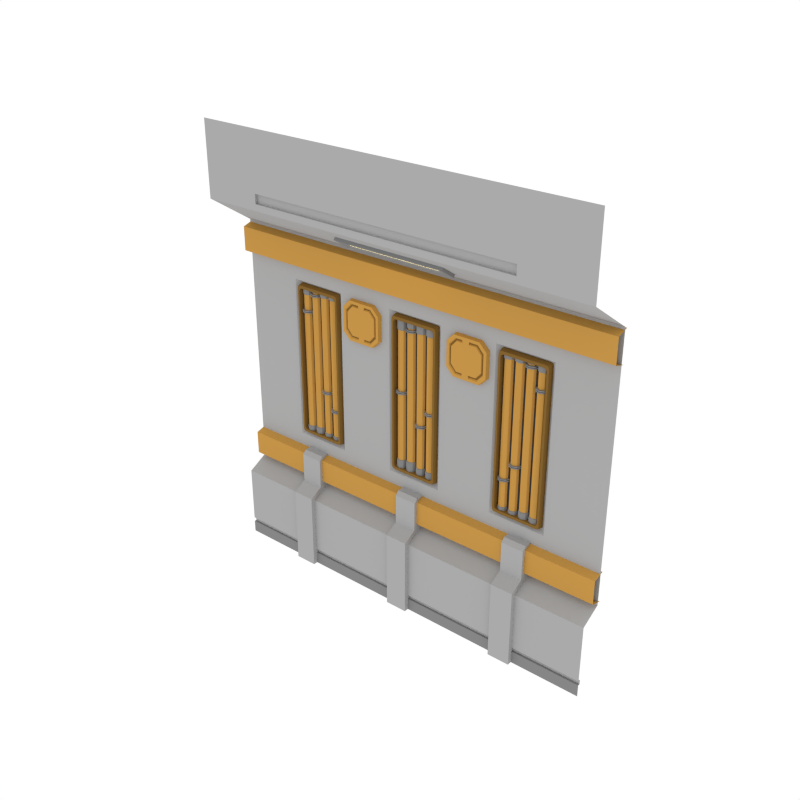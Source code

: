 # Source: Wall_2.blend  (saved by Blender 2.79.0; exported with 4.5.12 LTS)
import bpy
from mathutils import Matrix  # noqa: F401  (used for matrix-valued properties, if any)

bpy.ops.wm.read_factory_settings(use_empty=True)
scene = bpy.context.scene
scene.name = 'Scene'

# ---- collections
col_collection_1 = bpy.data.collections.new('Collection 1'); scene.collection.children.link(col_collection_1)

# ---- materials (node trees are filled in below, after node groups)
mat_main = bpy.data.materials.new('Main')
mat_main.alpha_threshold = 0.0
mat_main.diffuse_color = (0.402, 0.402, 0.402, 1.0)
mat_main.roughness = 0.5
mat_accent = bpy.data.materials.new('Accent')
mat_accent.alpha_threshold = 0.0
mat_accent.diffuse_color = (0.5596, 0.2977, 0.06679, 1.0)
mat_accent.roughness = 0.5
mat_light = bpy.data.materials.new('Light')
mat_light.alpha_threshold = 0.0
mat_light.diffuse_color = (0.4869, 0.4869, 0.4869, 1.0)
mat_light.roughness = 0.5
mat_darkgrey = bpy.data.materials.new('DarkGrey')
mat_darkgrey.alpha_threshold = 0.0
mat_darkgrey.diffuse_color = (0.2395, 0.2395, 0.2395, 1.0)
mat_darkgrey.roughness = 0.5
mat_darkaccent = bpy.data.materials.new('DarkAccent')
mat_darkaccent.alpha_threshold = 0.0
mat_darkaccent.diffuse_color = (0.2266, 0.1234, 0.03015, 1.0)
mat_darkaccent.roughness = 0.5
mat_black = bpy.data.materials.new('Black')
mat_black.alpha_threshold = 0.0
mat_black.diffuse_color = (0.04203, 0.04203, 0.04203, 1.0)
mat_black.roughness = 0.5

# ---- node groups
ng_auto_smooth = bpy.data.node_groups.new('Auto Smooth', 'GeometryNodeTree')
_s = ng_auto_smooth.interface.new_socket(name='Geometry', in_out='OUTPUT', socket_type='NodeSocketGeometry')
_s = ng_auto_smooth.interface.new_socket(name='Geometry', in_out='INPUT', socket_type='NodeSocketGeometry')
_s = ng_auto_smooth.interface.new_socket(name='Angle', in_out='INPUT', socket_type='NodeSocketFloat')
_s.subtype = 'ANGLE'
_s.min_value = 0.0
_s.max_value = 3.142
ng_auto_smooth.is_modifier = True
_N = ng_auto_smooth.nodes; _L = ng_auto_smooth.links
n0 = _N.new('NodeGroupOutput'); n0.name = 'Group Output'; n0.location = (480, -100)
n1 = _N.new('NodeGroupInput'); n1.name = 'Group Input'; n1.location = (-420, -300)
n2 = _N.new('NodeGroupInput'); n2.name = 'Group Input.001'; n2.location = (-60, -100)
n3 = _N.new('GeometryNodeSetShadeSmooth'); n3.name = 'Set Shade Smooth'; n3.location = (120, -100)
n3.domain = 'EDGE'
n4 = _N.new('GeometryNodeSetShadeSmooth'); n4.name = 'Set Shade Smooth.001'; n4.location = (300, -100)
n5 = _N.new('GeometryNodeInputMeshEdgeAngle'); n5.name = 'Edge Angle'; n5.location = (-420, -220)
n6 = _N.new('GeometryNodeInputEdgeSmooth'); n6.name = 'Is Edge Smooth'; n6.location = (-60, -160)
n7 = _N.new('GeometryNodeInputShadeSmooth'); n7.name = 'Is Face Smooth'; n7.location = (-240, -340)
n8 = _N.new('FunctionNodeBooleanMath'); n8.name = 'Boolean Math'; n8.location = (-60, -220)
n9 = _N.new('FunctionNodeCompare'); n9.name = 'Compare'; n9.location = (-240, -180)
n9.operation = 'LESS_EQUAL'
_L.new(n5.outputs[0], n9.inputs[0])
_L.new(n4.outputs[0], n0.inputs[0])
_L.new(n1.outputs[1], n9.inputs[1])
_L.new(n9.outputs[0], n8.inputs[0])
_L.new(n7.outputs[0], n8.inputs[1])
_L.new(n2.outputs[0], n3.inputs[0])
_L.new(n6.outputs[0], n3.inputs[1])
_L.new(n3.outputs[0], n4.inputs[0])
_L.new(n8.outputs[0], n3.inputs[2])
n0.is_active_output = True

# ---- material node trees
mat_light.use_nodes = True; mat_light.node_tree.nodes.clear()
_N = mat_light.node_tree.nodes; _L = mat_light.node_tree.links
n0 = _N.new('ShaderNodeOutputMaterial'); n0.name = 'Material Output'; n0.location = (300, 300)
n1 = _N.new('ShaderNodeEmission'); n1.name = 'Emission'; n1.location = (10, 300)
n1.inputs[0].default_value = (1.0, 0.812, 0.3343, 1.0)
n1.inputs[1].default_value = 3.1
_L.new(n1.outputs[0], n0.inputs[0])
n0.is_active_output = True

# ---- world
world_world = bpy.data.worlds.new('World'); scene.world = world_world
world_world.color = (1.0, 1.0, 1.0)
world_world.use_sun_shadow = False
world_world.sun_shadow_jitter_overblur = 0.0
world_world.cycles.sampling_method = 'NONE'
world_world.cycles.sample_map_resolution = 256

# ---- meshes
me_plane_050 = bpy.data.meshes.new('Plane.050')
me_plane_050.from_pydata([(2.0, 8.941e-08, 0.0), (2.0, 0.2064, 3.399), (-2.0, -8.941e-08, 0.0), (-2.0, 0.2064, 3.399), (2.0, -0.2557, 4.431), (-2.0, -0.2557, 4.431), (2.0, 0.2064, 0.8535), (-2.0, 0.2064, 0.8535), (-2.0, -1.043e-07, 0.7412), (2.0, 7.451e-08, 0.7412), (-2.0, -0.2557, 3.704), (2.0, -0.2557, 3.704), (2.0, 0.235, 3.383), (-2.0, 0.235, 3.383), (2.0, 0.1211, 3.348), (-2.0, 0.1211, 3.348), (2.0, 0.1211, 3.112), (-2.0, 0.1211, 3.112), (2.0, 0.2373, 3.077), (-2.0, 0.2373, 3.077), (2.0, 0.235, 1.181), (-2.0, 0.235, 1.181), (2.0, 0.1211, 1.147), (-2.0, 0.1211, 1.147), (2.0, 0.1211, 0.91), (-2.0, 0.1211, 0.91), (2.0, 0.2373, 0.8757), (-2.0, 0.2373, 0.8757), (0.5339, 0.06092, 3.504), (-0.6201, 0.06092, 3.504), (-0.6201, -0.1006, 3.61), (0.5339, -0.1006, 3.61), (0.5339, 0.04097, 3.474), (-0.6201, 0.04097, 3.474), (-0.6201, -0.1206, 3.58), (0.5339, -0.1206, 3.58), (2.0, -0.2557, 3.767), (-2.0, -0.2557, 3.767), (2.0, -0.2557, 3.86), (-2.0, -0.2557, 3.86), (1.429, 0.022, 0.1655), (0.8571, 0.022, 0.1655), (1.325, 0.2064, 3.399), (-1.412, 0.2064, 3.399), (1.325, -0.2557, 4.431), (-1.412, -0.2557, 4.431), (0.2857, 0.022, 0.1655), (-0.2857, 0.022, 0.1655), (-0.8571, 0.022, 0.1655), (-1.429, 0.022, 0.1655), (1.325, -0.2557, 3.704), (-1.412, -0.2557, 3.704), (1.325, -0.2557, 3.767), (-1.412, -0.2557, 3.767), (1.325, -0.2557, 3.86), (-1.412, -0.2557, 3.86), (1.325, -0.2271, 3.767), (-1.412, -0.2271, 3.767), (1.325, -0.2271, 3.86), (-1.412, -0.2271, 3.86), (-0.8642, -0.2557, 3.704), (-0.3168, -0.2557, 3.704), (0.2306, -0.2557, 3.704), (0.778, -0.2557, 3.704), (-0.8642, -0.2557, 4.431), (-0.3168, -0.2557, 4.431), (0.2306, -0.2557, 4.431), (0.778, -0.2557, 4.431), (-0.8642, 0.2064, 3.399), (-0.3168, 0.2064, 3.399), (-1.429, 0.2064, 1.308), (2.0, 0.2064, 2.94), (-2.0, 0.2064, 2.94), (-0.8571, 0.2064, 1.308), (0.2306, 0.2064, 3.399), (-0.2857, 0.2064, 1.308), (0.2857, 0.2064, 1.308), (0.8571, 0.2064, 1.308), (1.429, 0.2064, 1.308), (0.778, 0.2064, 3.399), (1.429, 6.386e-08, 0.0), (0.8571, 3.832e-08, 0.0), (0.2857, 1.277e-08, 0.0), (-0.2857, -1.277e-08, 0.0), (-0.8571, -3.832e-08, 0.0), (-1.429, -6.386e-08, 0.0), (1.429, 0.022, 0.1205), (0.8571, 0.022, 0.1205), (0.2857, 0.022, 0.1205), (-0.2857, 0.022, 0.1205), (-0.8571, 0.022, 0.1205), (-2.0, 0.2064, 1.308), (-1.429, 0.022, 0.1205), (1.429, 6.019e-08, 0.1655), (0.8571, 3.471e-08, 0.1655), (-0.8642, -0.2271, 3.86), (-0.3168, -0.2271, 3.86), (0.2306, -0.2271, 3.86), (0.778, -0.2271, 3.86), (-0.8642, -0.2271, 3.767), (-0.3168, -0.2271, 3.767), (0.2306, -0.2271, 3.767), (0.778, -0.2271, 3.767), (2.0, 0.2064, 1.308), (-1.315, -0.04581, 0.0), (-1.091, -0.04581, 0.0), (-1.315, 0.2435, 0.0), (-1.315, 0.2435, 0.8754), (-1.091, 0.2435, 0.0), (-1.091, 0.2435, 0.8754), (-1.315, -0.04581, 0.7771), (-1.315, 0.09027, 0.8525), (-1.091, 0.09027, 0.8525), (-1.091, -0.04581, 0.7771), (-0.117, -0.04581, 0.0), (0.107, -0.04581, 0.0), (-0.117, 0.2435, 0.0), (-0.117, 0.2435, 0.8754), (0.107, 0.2435, 0.0), (0.107, 0.2435, 0.8754), (-0.117, -0.04581, 0.7771), (-0.117, 0.09027, 0.8525), (0.107, 0.09027, 0.8525), (0.107, -0.04581, 0.7771), (1.081, -0.04581, 0.0), (1.305, -0.04581, 0.0), (1.081, 0.2435, 0.0), (1.081, 0.2435, 0.8754), (1.305, 0.2435, 0.0), (1.305, 0.2435, 0.8754), (1.081, -0.04581, 0.7771), (1.081, 0.09027, 0.8525), (1.305, 0.09027, 0.8525), (1.305, -0.04581, 0.7771), (0.2857, 9.218e-09, 0.1655), (-0.2857, -1.627e-08, 0.1655), (-0.8571, -4.176e-08, 0.1655), (-1.429, -6.725e-08, 0.1655), (1.429, 6.032e-08, 0.1205), (0.8571, 3.496e-08, 0.1205), (0.2857, 9.605e-09, 0.1205), (-0.2857, -1.575e-08, 0.1205), (-0.8571, -4.111e-08, 0.1205), (-1.429, -6.647e-08, 0.1205), (1.429, 0.2064, 2.94), (0.8571, 0.2064, 2.94), (0.2857, 0.2064, 2.94), (-0.2857, 0.2064, 2.94), (-0.8571, 0.2064, 2.94), (-1.429, 0.2064, 2.94), (0.4815, 0.008428, 3.495), (-0.5677, 0.008428, 3.495), (-0.5677, -0.08927, 3.559), (0.4815, -0.08927, 3.559), (0.4497, -0.006625, 3.519), (-0.5359, -0.006625, 3.519), (-0.5359, -0.06527, 3.558), (0.4497, -0.06527, 3.558), (-1.315, 0.2435, 1.186), (-1.091, 0.2435, 1.186), (-0.117, 0.2435, 1.186), (0.107, 0.2435, 1.186), (1.081, 0.2435, 1.186), (1.305, 0.2435, 1.186), (-1.091, 0.1282, 1.186), (-1.091, 0.09027, 1.148), (-1.315, 0.09027, 1.148), (-1.315, 0.1282, 1.186), (0.107, 0.1282, 1.186), (0.107, 0.09027, 1.148), (-0.117, 0.09027, 1.148), (-0.117, 0.1282, 1.186), (1.305, 0.1282, 1.186), (1.305, 0.09027, 1.148), (1.081, 0.09027, 1.148), (1.081, 0.1282, 1.186), (-2.0, -9.183e-08, 0.1205), (2.0, 8.568e-08, 0.1205), (1.429, 4.896e-08, 0.7412), (0.8571, 2.342e-08, 0.7412), (0.2857, -2.129e-09, 0.7412), (-0.8642, -0.2557, 3.86), (-0.3168, -0.2557, 3.86), (2.0, 8.568e-08, 0.1655), (-0.2857, -2.767e-08, 0.7412), (-0.8571, -5.322e-08, 0.7412), (-1.429, -7.876e-08, 0.7412), (0.2306, -0.2557, 3.86), (0.778, -0.2557, 3.86), (-2.0, -9.273e-08, 0.1655), (-2.0, 0.022, 0.1655), (-2.0, 0.022, 0.1205), (1.429, 0.2064, 0.8535), (-0.8642, -0.2557, 3.767), (0.8571, 0.2064, 0.8535), (-0.3168, -0.2557, 3.767), (0.2857, 0.2064, 0.8535), (2.0, 0.022, 0.1205), (2.0, 0.022, 0.1655), (-0.2857, 0.2064, 0.8535), (-0.8571, 0.2064, 0.8535), (-1.429, 0.2064, 0.8535), (0.2306, -0.2557, 3.767), (0.778, -0.2557, 3.767), (-1.388, 0.2442, 2.909), (-0.8979, 0.2442, 2.909), (-0.8979, 0.2442, 1.339), (-1.388, 0.2442, 1.339), (0.245, 0.2442, 1.339), (-0.245, 0.2442, 1.339), (0.8979, 0.2442, 2.909), (1.388, 0.2442, 2.909), (-0.245, 0.2442, 2.909), (0.245, 0.2442, 2.909), (1.388, 0.2442, 1.339), (0.8979, 0.2442, 1.339), (1.244, 0.247, 2.88), (1.145, 0.247, 2.88), (1.194, 0.1974, 2.88), (1.159, 0.2119, 2.88), (1.23, 0.2119, 2.88), (1.257, 0.247, 2.842), (1.132, 0.247, 2.842), (1.194, 0.1845, 2.842), (1.15, 0.2028, 2.842), (1.239, 0.2028, 2.842), (1.225, 0.216, 2.842), (1.164, 0.216, 2.842), (1.194, 0.2032, 2.842), (1.151, 0.247, 2.842), (1.238, 0.247, 2.842), (1.238, 0.247, 2.856), (1.151, 0.247, 2.856), (1.194, 0.2032, 2.856), (1.164, 0.216, 2.856), (1.225, 0.216, 2.856), (1.23, 0.2119, 2.856), (1.159, 0.2119, 2.856), (1.194, 0.1974, 2.856), (1.145, 0.247, 2.856), (1.244, 0.247, 2.856), (1.257, 0.247, 2.817), (1.132, 0.247, 2.817), (1.194, 0.1845, 2.817), (1.15, 0.2028, 2.817), (1.239, 0.2028, 2.817), (1.241, 0.247, 2.817), (1.148, 0.247, 2.817), (1.194, 0.2005, 2.817), (1.162, 0.2141, 2.817), (1.227, 0.2141, 2.817), (1.241, 0.247, 1.449), (1.148, 0.247, 1.449), (1.194, 0.2005, 1.449), (1.162, 0.2141, 1.449), (1.227, 0.2141, 1.449), (1.248, 0.247, 1.444), (1.141, 0.247, 1.444), (1.194, 0.1935, 1.444), (1.157, 0.2091, 1.444), (1.232, 0.2091, 1.444), (1.248, 0.247, 1.366), (1.141, 0.247, 1.366), (1.194, 0.1935, 1.366), (1.157, 0.2091, 1.366), (1.232, 0.2091, 1.366), (1.15, 0.2028, 2.826), (1.15, 0.2028, 2.834), (1.194, 0.1845, 2.834), (1.194, 0.1845, 2.826), (1.257, 0.247, 2.826), (1.257, 0.247, 2.834), (1.239, 0.2028, 2.834), (1.239, 0.2028, 2.826), (1.132, 0.247, 2.826), (1.132, 0.247, 2.834), (1.157, 0.2094, 2.826), (1.157, 0.2094, 2.833), (1.194, 0.1938, 2.833), (1.194, 0.1938, 2.826), (1.248, 0.247, 2.826), (1.248, 0.247, 2.833), (1.232, 0.2094, 2.833), (1.232, 0.2094, 2.826), (1.141, 0.247, 2.826), (1.141, 0.247, 2.833), (1.354, 0.247, 2.88), (1.254, 0.247, 2.88), (1.304, 0.1974, 2.88), (1.269, 0.2119, 2.88), (1.339, 0.2119, 2.88), (1.366, 0.247, 2.657), (1.241, 0.247, 2.657), (1.304, 0.1845, 2.657), (1.26, 0.2028, 2.657), (1.348, 0.2028, 2.657), (1.335, 0.216, 2.657), (1.273, 0.216, 2.657), (1.304, 0.2032, 2.657), (1.26, 0.247, 2.657), (1.348, 0.247, 2.657), (1.348, 0.247, 2.809), (1.26, 0.247, 2.809), (1.304, 0.2032, 2.809), (1.273, 0.216, 2.809), (1.335, 0.216, 2.809), (1.339, 0.2119, 2.815), (1.269, 0.2119, 2.815), (1.304, 0.1974, 2.815), (1.254, 0.247, 2.815), (1.354, 0.247, 2.815), (1.366, 0.247, 2.632), (1.241, 0.247, 2.632), (1.304, 0.1845, 2.632), (1.26, 0.2028, 2.632), (1.348, 0.2028, 2.632), (1.35, 0.247, 2.632), (1.257, 0.247, 2.632), (1.304, 0.2005, 2.632), (1.271, 0.2141, 2.632), (1.337, 0.2141, 2.632), (1.35, 0.247, 1.433), (1.257, 0.247, 1.433), (1.304, 0.2005, 1.433), (1.271, 0.2141, 1.433), (1.337, 0.2141, 1.433), (1.357, 0.247, 1.428), (1.25, 0.247, 1.428), (1.304, 0.1935, 1.428), (1.266, 0.2091, 1.428), (1.342, 0.2091, 1.428), (1.357, 0.247, 1.366), (1.25, 0.247, 1.366), (1.304, 0.1935, 1.366), (1.266, 0.2091, 1.366), (1.342, 0.2091, 1.366), (1.26, 0.2028, 2.64), (1.26, 0.2028, 2.648), (1.304, 0.1845, 2.648), (1.304, 0.1845, 2.64), (1.366, 0.247, 2.64), (1.366, 0.247, 2.648), (1.348, 0.2028, 2.648), (1.348, 0.2028, 2.64), (1.241, 0.247, 2.64), (1.241, 0.247, 2.648), (1.266, 0.2094, 2.641), (1.266, 0.2094, 2.648), (1.304, 0.1938, 2.648), (1.304, 0.1938, 2.641), (1.357, 0.247, 2.641), (1.357, 0.247, 2.648), (1.341, 0.2094, 2.648), (1.341, 0.2094, 2.641), (1.251, 0.247, 2.641), (1.251, 0.247, 2.648), (1.384, 0.186, 2.869), (1.358, 0.186, 2.898), (1.377, 0.186, 2.889), (0.9254, 0.186, 2.898), (0.899, 0.186, 2.869), (0.9067, 0.186, 2.889), (1.399, 0.2777, 2.889), (1.372, 0.2777, 2.918), (1.391, 0.2777, 2.91), (0.911, 0.2777, 2.918), (0.8845, 0.2777, 2.889), (0.8922, 0.2777, 2.91), (1.358, 0.186, 1.355), (1.384, 0.186, 1.383), (1.377, 0.186, 1.363), (0.899, 0.186, 1.383), (0.9254, 0.186, 1.355), (0.9067, 0.186, 1.363), (1.372, 0.2777, 1.334), (1.399, 0.2777, 1.363), (1.391, 0.2777, 1.342), (0.8845, 0.2777, 1.363), (0.911, 0.2777, 1.334), (0.8922, 0.2777, 1.342), (1.365, 0.186, 2.841), (1.339, 0.186, 2.87), (1.357, 0.186, 2.862), (0.9448, 0.186, 2.87), (0.9183, 0.186, 2.841), (0.926, 0.186, 2.862), (0.9183, 0.186, 1.411), (0.9448, 0.186, 1.382), (0.926, 0.186, 1.39), (1.339, 0.186, 1.382), (1.365, 0.186, 1.411), (1.357, 0.186, 1.39), (1.339, 0.2398, 2.87), (1.365, 0.2398, 2.841), (1.357, 0.2398, 2.862), (0.9183, 0.2398, 2.841), (0.9448, 0.2398, 2.87), (0.926, 0.2398, 2.862), (0.9448, 0.2398, 1.382), (0.9183, 0.2398, 1.411), (0.926, 0.2398, 1.39), (1.365, 0.2398, 1.411), (1.339, 0.2398, 1.382), (1.357, 0.2398, 1.39), (1.035, 0.247, 1.378), (1.134, 0.247, 1.378), (1.085, 0.1974, 1.378), (1.12, 0.2119, 1.378), (1.049, 0.2119, 1.378), (1.022, 0.247, 1.847), (1.147, 0.247, 1.847), (1.085, 0.1845, 1.847), (1.129, 0.2028, 1.847), (1.04, 0.2028, 1.847), (1.054, 0.216, 1.847), (1.115, 0.216, 1.847), (1.085, 0.2032, 1.847), (1.128, 0.247, 1.847), (1.041, 0.247, 1.847), (1.041, 0.247, 1.417), (1.128, 0.247, 1.417), (1.085, 0.2032, 1.417), (1.115, 0.216, 1.417), (1.054, 0.216, 1.417), (1.049, 0.2119, 1.414), (1.12, 0.2119, 1.414), (1.085, 0.1974, 1.414), (1.134, 0.247, 1.414), (1.035, 0.247, 1.414), (1.022, 0.247, 1.872), (1.147, 0.247, 1.872), (1.085, 0.1845, 1.872), (1.129, 0.2028, 1.872), (1.04, 0.2028, 1.872), (1.038, 0.247, 1.872), (1.131, 0.247, 1.872), (1.085, 0.2005, 1.872), (1.117, 0.2141, 1.872), (1.052, 0.2141, 1.872), (1.038, 0.247, 2.831), (1.131, 0.247, 2.831), (1.085, 0.2005, 2.831), (1.117, 0.2141, 2.831), (1.052, 0.2141, 2.831), (1.031, 0.247, 2.836), (1.138, 0.247, 2.836), (1.085, 0.1935, 2.836), (1.122, 0.2091, 2.836), (1.047, 0.2091, 2.836), (1.031, 0.247, 2.892), (1.138, 0.247, 2.892), (1.085, 0.1935, 2.892), (1.122, 0.2091, 2.892), (1.047, 0.2091, 2.892), (1.129, 0.2028, 1.864), (1.129, 0.2028, 1.856), (1.085, 0.1845, 1.856), (1.085, 0.1845, 1.864), (1.022, 0.247, 1.864), (1.022, 0.247, 1.856), (1.04, 0.2028, 1.856), (1.04, 0.2028, 1.864), (1.147, 0.247, 1.864), (1.147, 0.247, 1.856), (1.122, 0.2094, 1.863), (1.122, 0.2094, 1.856), (1.085, 0.1938, 1.856), (1.085, 0.1938, 1.863), (1.031, 0.247, 1.863), (1.031, 0.247, 1.856), (1.047, 0.2094, 1.856), (1.047, 0.2094, 1.863), (1.138, 0.247, 1.863), (1.138, 0.247, 1.856), (0.9255, 0.247, 1.378), (1.025, 0.247, 1.378), (0.9751, 0.1974, 1.378), (1.01, 0.2119, 1.378), (0.94, 0.2119, 1.378), (0.9127, 0.247, 1.679), (1.038, 0.247, 1.679), (0.9751, 0.1845, 1.679), (1.019, 0.2028, 1.679), (0.931, 0.2028, 1.679), (0.9442, 0.216, 1.679), (1.006, 0.216, 1.679), (0.9751, 0.2032, 1.679), (1.019, 0.247, 1.679), (0.9314, 0.247, 1.679), (0.9314, 0.247, 1.417), (1.019, 0.247, 1.417), (0.9751, 0.2032, 1.417), (1.006, 0.216, 1.417), (0.9442, 0.216, 1.417), (0.94, 0.2119, 1.414), (1.01, 0.2119, 1.414), (0.9751, 0.1974, 1.414), (1.025, 0.247, 1.414), (0.9255, 0.247, 1.414), (0.9127, 0.247, 1.704), (1.038, 0.247, 1.704), (0.9751, 0.1845, 1.704), (1.019, 0.2028, 1.704), (0.931, 0.2028, 1.704), (0.9287, 0.247, 1.704), (1.022, 0.247, 1.704), (0.9751, 0.2005, 1.704), (1.008, 0.2141, 1.704), (0.9423, 0.2141, 1.704), (0.9287, 0.247, 2.835), (1.022, 0.247, 2.835), (0.9751, 0.2005, 2.835), (1.008, 0.2141, 2.835), (0.9423, 0.2141, 2.835), (0.9216, 0.247, 2.835), (1.029, 0.247, 2.835), (0.9751, 0.1935, 2.835), (1.013, 0.2091, 2.835), (0.9373, 0.2091, 2.835), (0.9216, 0.247, 2.892), (1.029, 0.247, 2.892), (0.9751, 0.1935, 2.892), (1.013, 0.2091, 2.892), (0.9373, 0.2091, 2.892), (1.019, 0.2028, 1.696), (1.019, 0.2028, 1.688), (0.9751, 0.1845, 1.688), (0.9751, 0.1845, 1.696), (0.9127, 0.247, 1.696), (0.9127, 0.247, 1.688), (0.931, 0.2028, 1.688), (0.931, 0.2028, 1.696), (1.038, 0.247, 1.696), (1.038, 0.247, 1.688), (1.013, 0.2094, 1.695), (1.013, 0.2094, 1.688), (0.9751, 0.1938, 1.688), (0.9751, 0.1938, 1.695), (0.922, 0.247, 1.695), (0.922, 0.247, 1.688), (0.9375, 0.2094, 1.688), (0.9375, 0.2094, 1.695), (1.028, 0.247, 1.695), (1.028, 0.247, 1.688), (-0.1024, 0.247, 2.88), (-0.003165, 0.247, 2.88), (-0.05277, 0.1974, 2.88), (-0.01769, 0.2119, 2.88), (-0.08784, 0.2119, 2.88), (-0.1152, 0.247, 2.803), (0.009656, 0.247, 2.803), (-0.05277, 0.1845, 2.803), (-0.008629, 0.2028, 2.803), (-0.0969, 0.2028, 2.803), (-0.08369, 0.216, 2.803), (-0.02184, 0.216, 2.803), (-0.05277, 0.2032, 2.803), (-0.009033, 0.247, 2.803), (-0.0965, 0.247, 2.803), (-0.0965, 0.247, 2.817), (-0.009033, 0.247, 2.817), (-0.05277, 0.2032, 2.817), (-0.02184, 0.216, 2.817), (-0.08369, 0.216, 2.817), (-0.08784, 0.2119, 2.817), (-0.01769, 0.2119, 2.817), (-0.05277, 0.1974, 2.817), (-0.003165, 0.247, 2.817), (-0.1024, 0.247, 2.817), (-0.1152, 0.247, 2.778), (0.009656, 0.247, 2.778), (-0.05277, 0.1845, 2.778), (-0.008629, 0.2028, 2.778), (-0.0969, 0.2028, 2.778), (-0.09919, 0.247, 2.778), (-0.006346, 0.247, 2.778), (-0.05277, 0.2005, 2.778), (-0.01994, 0.2141, 2.778), (-0.08559, 0.2141, 2.778), (-0.09919, 0.247, 1.482), (-0.006346, 0.247, 1.482), (-0.05277, 0.2005, 1.482), (-0.01994, 0.2141, 1.482), (-0.08559, 0.2141, 1.482), (-0.1063, 0.247, 1.477), (0.0007508, 0.247, 1.477), (-0.05277, 0.1935, 1.477), (-0.01493, 0.2091, 1.477), (-0.09061, 0.2091, 1.477), (-0.1063, 0.247, 1.366), (0.0007508, 0.247, 1.366), (-0.05277, 0.1935, 1.366), (-0.01493, 0.2091, 1.366), (-0.09061, 0.2091, 1.366), (-0.008629, 0.2028, 2.786), (-0.00863, 0.2028, 2.795), (-0.05277, 0.1845, 2.795), (-0.05277, 0.1845, 2.786), (-0.1152, 0.247, 2.786), (-0.1152, 0.247, 2.795), (-0.0969, 0.2028, 2.795), (-0.09691, 0.2028, 2.786), (0.009656, 0.247, 2.786), (0.009657, 0.247, 2.795), (-0.0152, 0.2094, 2.787), (-0.0152, 0.2094, 2.794), (-0.05277, 0.1938, 2.794), (-0.05277, 0.1938, 2.787), (-0.1059, 0.247, 2.787), (-0.1059, 0.247, 2.794), (-0.09034, 0.2094, 2.794), (-0.09034, 0.2094, 2.787), (0.0003681, 0.247, 2.787), (0.0003683, 0.247, 2.794), (-0.2118, 0.247, 2.88), (-0.1126, 0.247, 2.88), (-0.1622, 0.1974, 2.88), (-0.1272, 0.2119, 2.88), (-0.1973, 0.2119, 2.88), (-0.2247, 0.247, 2.173), (-0.0998, 0.247, 2.173), (-0.1622, 0.1845, 2.173), (-0.1181, 0.2028, 2.173), (-0.2064, 0.2028, 2.173), (-0.1932, 0.216, 2.173), (-0.1313, 0.216, 2.173), (-0.1622, 0.2032, 2.173), (-0.1185, 0.247, 2.173), (-0.206, 0.247, 2.173), (-0.206, 0.247, 2.769), (-0.1185, 0.247, 2.769), (-0.1622, 0.2032, 2.769), (-0.1313, 0.216, 2.769), (-0.1932, 0.216, 2.769), (-0.1973, 0.2119, 2.776), (-0.1272, 0.2119, 2.776), (-0.1622, 0.1974, 2.776), (-0.1126, 0.247, 2.776), (-0.2118, 0.247, 2.776), (-0.2247, 0.247, 2.148), (-0.0998, 0.247, 2.148), (-0.1622, 0.1845, 2.148), (-0.1181, 0.2028, 2.148), (-0.2064, 0.2028, 2.148), (-0.2086, 0.247, 2.148), (-0.1158, 0.247, 2.148), (-0.1622, 0.2005, 2.148), (-0.1294, 0.2141, 2.148), (-0.1951, 0.2141, 2.148), (-0.2086, 0.247, 1.466), (-0.1158, 0.247, 1.466), (-0.1622, 0.2005, 1.466), (-0.1294, 0.2141, 1.466), (-0.1951, 0.2141, 1.466), (-0.2157, 0.247, 1.461), (-0.1087, 0.247, 1.461), (-0.1622, 0.1935, 1.461), (-0.1244, 0.2091, 1.461), (-0.2001, 0.2091, 1.461), (-0.2157, 0.247, 1.366), (-0.1087, 0.247, 1.366), (-0.1622, 0.1935, 1.366), (-0.1244, 0.2091, 1.366), (-0.2001, 0.2091, 1.366), (-0.1181, 0.2028, 2.157), (-0.1181, 0.2028, 2.165), (-0.1622, 0.1845, 2.165), (-0.1622, 0.1845, 2.157), (-0.2247, 0.247, 2.157), (-0.2247, 0.247, 2.165), (-0.2064, 0.2028, 2.165), (-0.2064, 0.2028, 2.157), (-0.0998, 0.247, 2.157), (-0.0998, 0.247, 2.165), (-0.1247, 0.2094, 2.157), (-0.1247, 0.2094, 2.164), (-0.1622, 0.1938, 2.164), (-0.1622, 0.1938, 2.157), (-0.2154, 0.247, 2.157), (-0.2154, 0.247, 2.164), (-0.1998, 0.2094, 2.164), (-0.1998, 0.2094, 2.157), (-0.1091, 0.247, 2.157), (-0.1091, 0.247, 2.164), (-0.2427, 0.186, 2.869), (-0.2162, 0.186, 2.898), (-0.2349, 0.186, 2.889), (0.2163, 0.186, 2.898), (0.2427, 0.186, 2.869), (0.235, 0.186, 2.889), (-0.2571, 0.2777, 2.889), (-0.2307, 0.2777, 2.918), (-0.2494, 0.2777, 2.91), (0.2307, 0.2777, 2.918), (0.2572, 0.2777, 2.889), (0.2494, 0.2777, 2.91), (-0.2162, 0.186, 1.355), (-0.2427, 0.186, 1.383), (-0.2349, 0.186, 1.363), (0.2427, 0.186, 1.383), (0.2163, 0.186, 1.355), (0.235, 0.186, 1.363), (-0.2307, 0.2777, 1.334), (-0.2571, 0.2777, 1.363), (-0.2494, 0.2777, 1.342), (0.2572, 0.2777, 1.363), (0.2307, 0.2777, 1.334), (0.2494, 0.2777, 1.342), (-0.2233, 0.186, 2.841), (-0.1969, 0.186, 2.87), (-0.2156, 0.186, 2.862), (0.1969, 0.186, 2.87), (0.2234, 0.186, 2.841), (0.2156, 0.186, 2.862), (0.2234, 0.186, 1.411), (0.1969, 0.186, 1.382), (0.2156, 0.186, 1.39), (-0.1969, 0.186, 1.382), (-0.2233, 0.186, 1.411), (-0.2156, 0.186, 1.39), (-0.1969, 0.2398, 2.87), (-0.2233, 0.2398, 2.841), (-0.2156, 0.2398, 2.862), (0.2234, 0.2398, 2.841), (0.1969, 0.2398, 2.87), (0.2156, 0.2398, 2.862), (0.1969, 0.2398, 1.382), (0.2234, 0.2398, 1.411), (0.2156, 0.2398, 1.39), (-0.2233, 0.2398, 1.411), (-0.1969, 0.2398, 1.382), (-0.2156, 0.2398, 1.39), (0.1067, 0.247, 1.378), (0.007518, 0.247, 1.378), (0.05712, 0.1974, 1.378), (0.02205, 0.2119, 1.378), (0.09219, 0.2119, 1.378), (0.1195, 0.247, 1.873), (-0.005303, 0.247, 1.873), (0.05712, 0.1845, 1.873), (0.01298, 0.2028, 1.873), (0.1013, 0.2028, 1.873), (0.08804, 0.216, 1.873), (0.0262, 0.216, 1.873), (0.05712, 0.2032, 1.873), (0.01339, 0.247, 1.873), (0.1009, 0.247, 1.873), (0.1009, 0.247, 1.45), (0.01339, 0.247, 1.45), (0.05712, 0.2032, 1.45), (0.0262, 0.216, 1.45), (0.08804, 0.216, 1.45), (0.09219, 0.2119, 1.447), (0.02205, 0.2119, 1.447), (0.05712, 0.1974, 1.447), (0.007518, 0.247, 1.447), (0.1067, 0.247, 1.447), (0.1195, 0.247, 1.898), (-0.005303, 0.247, 1.898), (0.05712, 0.1845, 1.898), (0.01298, 0.2028, 1.898), (0.1013, 0.2028, 1.898), (0.1035, 0.247, 1.898), (0.0107, 0.247, 1.898), (0.05712, 0.2005, 1.898), (0.0243, 0.2141, 1.898), (0.08994, 0.2141, 1.898), (0.1035, 0.247, 2.792), (0.0107, 0.247, 2.792), (0.05712, 0.2005, 2.792), (0.0243, 0.2141, 2.792), (0.08994, 0.2141, 2.792), (0.1106, 0.247, 2.796), (0.003603, 0.247, 2.796), (0.05712, 0.1935, 2.796), (0.01928, 0.2091, 2.796), (0.09496, 0.2091, 2.796), (0.1106, 0.247, 2.892), (0.003603, 0.247, 2.892), (0.05712, 0.1935, 2.892), (0.01928, 0.2091, 2.892), (0.09496, 0.2091, 2.892), (0.01298, 0.2028, 1.89), (0.01298, 0.2028, 1.881), (0.05712, 0.1845, 1.881), (0.05712, 0.1845, 1.89), (0.1195, 0.247, 1.89), (0.1195, 0.247, 1.881), (0.1013, 0.2028, 1.881), (0.1013, 0.2028, 1.89), (-0.005303, 0.247, 1.89), (-0.005303, 0.247, 1.881), (0.01955, 0.2094, 1.889), (0.01955, 0.2094, 1.882), (0.05712, 0.1938, 1.882), (0.05712, 0.1938, 1.889), (0.1103, 0.247, 1.889), (0.1103, 0.247, 1.882), (0.09469, 0.2094, 1.882), (0.09469, 0.2094, 1.889), (0.003986, 0.247, 1.889), (0.003985, 0.247, 1.882), (0.2162, 0.247, 1.378), (0.117, 0.247, 1.378), (0.1666, 0.1974, 1.378), (0.1315, 0.2119, 1.378), (0.2017, 0.2119, 1.378), (0.229, 0.247, 2.029), (0.1042, 0.247, 2.029), (0.1666, 0.1845, 2.029), (0.1224, 0.2028, 2.029), (0.2107, 0.2028, 2.029), (0.1975, 0.216, 2.029), (0.1357, 0.216, 2.029), (0.1666, 0.2032, 2.029), (0.1228, 0.247, 2.029), (0.2103, 0.247, 2.029), (0.2103, 0.247, 1.45), (0.1228, 0.247, 1.45), (0.1666, 0.2032, 1.45), (0.1357, 0.216, 1.45), (0.1975, 0.216, 1.45), (0.2017, 0.2119, 1.447), (0.1315, 0.2119, 1.447), (0.1666, 0.1974, 1.447), (0.117, 0.247, 1.447), (0.2162, 0.247, 1.447), (0.229, 0.247, 2.054), (0.1042, 0.247, 2.054), (0.1666, 0.1845, 2.054), (0.1224, 0.2028, 2.054), (0.2107, 0.2028, 2.054), (0.213, 0.247, 2.054), (0.1202, 0.247, 2.054), (0.1666, 0.2005, 2.054), (0.1338, 0.2141, 2.054), (0.1994, 0.2141, 2.054), (0.213, 0.247, 2.796), (0.1202, 0.247, 2.796), (0.1666, 0.2005, 2.796), (0.1338, 0.2141, 2.796), (0.1994, 0.2141, 2.796), (0.2201, 0.247, 2.796), (0.1131, 0.247, 2.796), (0.1666, 0.1935, 2.796), (0.1287, 0.2091, 2.796), (0.2044, 0.2091, 2.796), (0.2201, 0.247, 2.892), (0.1131, 0.247, 2.892), (0.1666, 0.1935, 2.892), (0.1287, 0.2091, 2.892), (0.2044, 0.2091, 2.892), (0.1224, 0.2028, 2.045), (0.1224, 0.2028, 2.037), (0.1666, 0.1845, 2.037), (0.1666, 0.1845, 2.045), (0.229, 0.247, 2.045), (0.229, 0.247, 2.037), (0.2107, 0.2028, 2.037), (0.2107, 0.2028, 2.045), (0.1042, 0.247, 2.045), (0.1042, 0.247, 2.037), (0.129, 0.2094, 2.045), (0.129, 0.2094, 2.038), (0.1666, 0.1938, 2.038), (0.1666, 0.1938, 2.045), (0.2197, 0.247, 2.045), (0.2197, 0.247, 2.038), (0.2042, 0.2094, 2.038), (0.2042, 0.2094, 2.045), (0.1134, 0.247, 2.045), (0.1134, 0.247, 2.038), (-1.244, 0.247, 2.88), (-1.145, 0.247, 2.88), (-1.194, 0.1974, 2.88), (-1.159, 0.2119, 2.88), (-1.229, 0.2119, 2.88), (-1.257, 0.247, 2.842), (-1.132, 0.247, 2.842), (-1.194, 0.1845, 2.842), (-1.15, 0.2028, 2.842), (-1.239, 0.2028, 2.842), (-1.225, 0.216, 2.842), (-1.163, 0.216, 2.842), (-1.194, 0.2032, 2.842), (-1.151, 0.247, 2.842), (-1.238, 0.247, 2.842), (-1.238, 0.247, 2.856), (-1.151, 0.247, 2.856), (-1.194, 0.2032, 2.856), (-1.163, 0.216, 2.856), (-1.225, 0.216, 2.856), (-1.229, 0.2119, 2.856), (-1.159, 0.2119, 2.856), (-1.194, 0.1974, 2.856), (-1.145, 0.247, 2.856), (-1.244, 0.247, 2.856), (-1.257, 0.247, 2.817), (-1.132, 0.247, 2.817), (-1.194, 0.1845, 2.817), (-1.15, 0.2028, 2.817), (-1.239, 0.2028, 2.817), (-1.241, 0.247, 2.817), (-1.148, 0.247, 2.817), (-1.194, 0.2005, 2.817), (-1.162, 0.2141, 2.817), (-1.227, 0.2141, 2.817), (-1.241, 0.247, 1.449), (-1.148, 0.247, 1.449), (-1.194, 0.2005, 1.449), (-1.162, 0.2141, 1.449), (-1.227, 0.2141, 1.449), (-1.248, 0.247, 1.444), (-1.141, 0.247, 1.444), (-1.194, 0.1935, 1.444), (-1.157, 0.2091, 1.444), (-1.232, 0.2091, 1.444), (-1.248, 0.247, 1.366), (-1.141, 0.247, 1.366), (-1.194, 0.1935, 1.366), (-1.157, 0.2091, 1.366), (-1.232, 0.2091, 1.366), (-1.15, 0.2028, 2.826), (-1.15, 0.2028, 2.834), (-1.194, 0.1845, 2.834), (-1.194, 0.1845, 2.826), (-1.257, 0.247, 2.826), (-1.257, 0.247, 2.834), (-1.239, 0.2028, 2.834), (-1.239, 0.2028, 2.826), (-1.132, 0.247, 2.826), (-1.132, 0.247, 2.834), (-1.157, 0.2094, 2.826), (-1.157, 0.2094, 2.833), (-1.194, 0.1938, 2.833), (-1.194, 0.1938, 2.826), (-1.248, 0.247, 2.826), (-1.248, 0.247, 2.833), (-1.232, 0.2094, 2.833), (-1.232, 0.2094, 2.826), (-1.141, 0.247, 2.826), (-1.141, 0.247, 2.833), (-1.353, 0.247, 2.88), (-1.254, 0.247, 2.88), (-1.304, 0.1974, 2.88), (-1.269, 0.2119, 2.88), (-1.339, 0.2119, 2.88), (-1.366, 0.247, 2.657), (-1.241, 0.247, 2.657), (-1.304, 0.1845, 2.657), (-1.26, 0.2028, 2.657), (-1.348, 0.2028, 2.657), (-1.335, 0.216, 2.657), (-1.273, 0.216, 2.657), (-1.304, 0.2032, 2.657), (-1.26, 0.247, 2.657), (-1.348, 0.247, 2.657), (-1.348, 0.247, 2.809), (-1.26, 0.247, 2.809), (-1.304, 0.2032, 2.809), (-1.273, 0.216, 2.809), (-1.335, 0.216, 2.809), (-1.339, 0.2119, 2.815), (-1.269, 0.2119, 2.815), (-1.304, 0.1974, 2.815), (-1.254, 0.247, 2.815), (-1.353, 0.247, 2.815), (-1.366, 0.247, 2.632), (-1.241, 0.247, 2.632), (-1.304, 0.1845, 2.632), (-1.26, 0.2028, 2.632), (-1.348, 0.2028, 2.632), (-1.35, 0.247, 2.632), (-1.257, 0.247, 2.632), (-1.304, 0.2005, 2.632), (-1.271, 0.2141, 2.632), (-1.337, 0.2141, 2.632), (-1.35, 0.247, 1.433), (-1.257, 0.247, 1.433), (-1.304, 0.2005, 1.433), (-1.271, 0.2141, 1.433), (-1.337, 0.2141, 1.433), (-1.357, 0.247, 1.428), (-1.25, 0.247, 1.428), (-1.304, 0.1935, 1.428), (-1.266, 0.2091, 1.428), (-1.342, 0.2091, 1.428), (-1.357, 0.247, 1.366), (-1.25, 0.247, 1.366), (-1.304, 0.1935, 1.366), (-1.266, 0.2091, 1.366), (-1.342, 0.2091, 1.366), (-1.26, 0.2028, 2.64), (-1.26, 0.2028, 2.648), (-1.304, 0.1845, 2.648), (-1.304, 0.1845, 2.64), (-1.366, 0.247, 2.64), (-1.366, 0.247, 2.648), (-1.348, 0.2028, 2.648), (-1.348, 0.2028, 2.64), (-1.241, 0.247, 2.64), (-1.241, 0.247, 2.648), (-1.266, 0.2094, 2.641), (-1.266, 0.2094, 2.648), (-1.304, 0.1938, 2.648), (-1.304, 0.1938, 2.641), (-1.357, 0.247, 2.641), (-1.357, 0.247, 2.648), (-1.341, 0.2094, 2.648), (-1.341, 0.2094, 2.641), (-1.251, 0.247, 2.641), (-1.251, 0.247, 2.648), (-1.384, 0.186, 2.869), (-1.358, 0.186, 2.898), (-1.377, 0.186, 2.889), (-0.9254, 0.186, 2.898), (-0.8989, 0.186, 2.869), (-0.9067, 0.186, 2.889), (-1.399, 0.2777, 2.889), (-1.372, 0.2777, 2.918), (-1.391, 0.2777, 2.91), (-0.9109, 0.2777, 2.918), (-0.8844, 0.2777, 2.889), (-0.8922, 0.2777, 2.91), (-1.358, 0.186, 1.355), (-1.384, 0.186, 1.383), (-1.377, 0.186, 1.363), (-0.8989, 0.186, 1.383), (-0.9254, 0.186, 1.355), (-0.9067, 0.186, 1.363), (-1.372, 0.2777, 1.334), (-1.399, 0.2777, 1.363), (-1.391, 0.2777, 1.342), (-0.8844, 0.2777, 1.363), (-0.9109, 0.2777, 1.334), (-0.8922, 0.2777, 1.342), (-1.365, 0.186, 2.841), (-1.339, 0.186, 2.87), (-1.357, 0.186, 2.862), (-0.9447, 0.186, 2.87), (-0.9182, 0.186, 2.841), (-0.926, 0.186, 2.862), (-0.9182, 0.186, 1.411), (-0.9447, 0.186, 1.382), (-0.926, 0.186, 1.39), (-1.339, 0.186, 1.382), (-1.365, 0.186, 1.411), (-1.357, 0.186, 1.39), (-1.339, 0.2398, 2.87), (-1.365, 0.2398, 2.841), (-1.357, 0.2398, 2.862), (-0.9182, 0.2398, 2.841), (-0.9447, 0.2398, 2.87), (-0.926, 0.2398, 2.862), (-0.9447, 0.2398, 1.382), (-0.9182, 0.2398, 1.411), (-0.926, 0.2398, 1.39), (-1.365, 0.2398, 1.411), (-1.339, 0.2398, 1.382), (-1.357, 0.2398, 1.39), (-1.035, 0.247, 1.378), (-1.134, 0.247, 1.378), (-1.085, 0.1974, 1.378), (-1.12, 0.2119, 1.378), (-1.049, 0.2119, 1.378), (-1.022, 0.247, 1.847), (-1.147, 0.247, 1.847), (-1.085, 0.1845, 1.847), (-1.129, 0.2028, 1.847), (-1.04, 0.2028, 1.847), (-1.054, 0.216, 1.847), (-1.115, 0.216, 1.847), (-1.085, 0.2032, 1.847), (-1.128, 0.247, 1.847), (-1.041, 0.247, 1.847), (-1.041, 0.247, 1.417), (-1.128, 0.247, 1.417), (-1.085, 0.2032, 1.417), (-1.115, 0.216, 1.417), (-1.054, 0.216, 1.417), (-1.049, 0.2119, 1.414), (-1.12, 0.2119, 1.414), (-1.085, 0.1974, 1.414), (-1.134, 0.247, 1.414), (-1.035, 0.247, 1.414), (-1.022, 0.247, 1.872), (-1.147, 0.247, 1.872), (-1.085, 0.1845, 1.872), (-1.129, 0.2028, 1.872), (-1.04, 0.2028, 1.872), (-1.038, 0.247, 1.872), (-1.131, 0.247, 1.872), (-1.085, 0.2005, 1.872), (-1.117, 0.2141, 1.872), (-1.052, 0.2141, 1.872), (-1.038, 0.247, 2.831), (-1.131, 0.247, 2.831), (-1.085, 0.2005, 2.831), (-1.117, 0.2141, 2.831), (-1.052, 0.2141, 2.831), (-1.031, 0.247, 2.836), (-1.138, 0.247, 2.836), (-1.085, 0.1935, 2.836), (-1.122, 0.2091, 2.836), (-1.047, 0.2091, 2.836), (-1.031, 0.247, 2.892), (-1.138, 0.247, 2.892), (-1.085, 0.1935, 2.892), (-1.122, 0.2091, 2.892), (-1.047, 0.2091, 2.892), (-1.129, 0.2028, 1.864), (-1.129, 0.2028, 1.856), (-1.085, 0.1845, 1.856), (-1.085, 0.1845, 1.864), (-1.022, 0.247, 1.864), (-1.022, 0.247, 1.856), (-1.04, 0.2028, 1.856), (-1.04, 0.2028, 1.864), (-1.147, 0.247, 1.864), (-1.147, 0.247, 1.856), (-1.122, 0.2094, 1.863), (-1.122, 0.2094, 1.856), (-1.085, 0.1938, 1.856), (-1.085, 0.1938, 1.863), (-1.031, 0.247, 1.863), (-1.031, 0.247, 1.856), (-1.047, 0.2094, 1.856), (-1.047, 0.2094, 1.863), (-1.138, 0.247, 1.863), (-1.138, 0.247, 1.856), (-0.9254, 0.247, 1.378), (-1.025, 0.247, 1.378), (-0.9751, 0.1974, 1.378), (-1.01, 0.2119, 1.378), (-0.94, 0.2119, 1.378), (-0.9126, 0.247, 1.679), (-1.037, 0.247, 1.679), (-0.9751, 0.1845, 1.679), (-1.019, 0.2028, 1.679), (-0.9309, 0.2028, 1.679), (-0.9441, 0.216, 1.679), (-1.006, 0.216, 1.679), (-0.9751, 0.2032, 1.679), (-1.019, 0.247, 1.679), (-0.9313, 0.247, 1.679), (-0.9313, 0.247, 1.417), (-1.019, 0.247, 1.417), (-0.975, 0.2032, 1.417), (-1.006, 0.216, 1.417), (-0.9441, 0.216, 1.417), (-0.94, 0.2119, 1.414), (-1.01, 0.2119, 1.414), (-0.975, 0.1974, 1.414), (-1.025, 0.247, 1.414), (-0.9254, 0.247, 1.414), (-0.9126, 0.247, 1.704), (-1.037, 0.247, 1.704), (-0.9751, 0.1845, 1.704), (-1.019, 0.2028, 1.704), (-0.9309, 0.2028, 1.704), (-0.9286, 0.247, 1.704), (-1.021, 0.247, 1.704), (-0.9751, 0.2005, 1.704), (-1.008, 0.2141, 1.704), (-0.9422, 0.2141, 1.704), (-0.9286, 0.247, 2.835), (-1.021, 0.247, 2.835), (-0.9751, 0.2005, 2.835), (-1.008, 0.2141, 2.835), (-0.9422, 0.2141, 2.835), (-0.9215, 0.247, 2.835), (-1.029, 0.247, 2.835), (-0.9751, 0.1935, 2.835), (-1.013, 0.2091, 2.835), (-0.9372, 0.2091, 2.835), (-0.9215, 0.247, 2.892), (-1.029, 0.247, 2.892), (-0.9751, 0.1935, 2.892), (-1.013, 0.2091, 2.892), (-0.9372, 0.2091, 2.892), (-1.019, 0.2028, 1.696), (-1.019, 0.2028, 1.688), (-0.975, 0.1845, 1.688), (-0.9751, 0.1845, 1.696), (-0.9126, 0.247, 1.696), (-0.9126, 0.247, 1.688), (-0.9309, 0.2028, 1.688), (-0.9309, 0.2028, 1.696), (-1.037, 0.247, 1.696), (-1.037, 0.247, 1.688), (-1.013, 0.2094, 1.695), (-1.013, 0.2094, 1.688), (-0.9751, 0.1938, 1.688), (-0.9751, 0.1938, 1.695), (-0.9219, 0.247, 1.695), (-0.9219, 0.247, 1.688), (-0.9375, 0.2094, 1.688), (-0.9375, 0.2094, 1.695), (-1.028, 0.247, 1.695), (-1.028, 0.247, 1.688), (-0.5375, 0.1642, 2.92), (-0.5361, 0.2146, 2.521), (-0.5375, 0.1642, 2.53), (-0.5361, 0.2146, 2.929), (-0.6196, 0.1642, 2.92), (-0.6207, 0.2146, 2.929), (-0.6207, 0.2146, 2.521), (-0.6196, 0.1642, 2.53), (-0.7192, 0.1642, 2.92), (-0.7932, 0.1642, 2.846), (-0.3819, 0.1642, 2.846), (-0.456, 0.1642, 2.92), (-0.7997, 0.2146, 2.853), (-0.7233, 0.2146, 2.929), (-0.452, 0.2146, 2.929), (-0.3757, 0.2146, 2.853), (-0.7932, 0.1642, 2.604), (-0.7192, 0.1642, 2.53), (-0.456, 0.1642, 2.53), (-0.3819, 0.1642, 2.604), (-0.7233, 0.2146, 2.521), (-0.7997, 0.2146, 2.597), (-0.3757, 0.2146, 2.597), (-0.452, 0.2146, 2.521), (-0.6149, 0.1642, 2.894), (-0.5438, 0.1642, 2.894), (-0.6149, 0.1642, 2.556), (-0.7012, 0.1642, 2.556), (-0.7012, 0.1642, 2.894), (-0.5438, 0.1642, 2.556), (-0.7653, 0.1642, 2.825), (-0.4732, 0.1642, 2.894), (-0.409, 0.1642, 2.825), (-0.7653, 0.1642, 2.625), (-0.409, 0.1642, 2.625), (-0.4732, 0.1642, 2.556), (-0.6111, 0.1642, 2.866), (-0.5489, 0.1642, 2.866), (-0.6111, 0.1642, 2.584), (-0.6866, 0.1642, 2.584), (-0.6866, 0.1642, 2.866), (-0.5489, 0.1642, 2.584), (-0.7427, 0.1642, 2.803), (-0.4871, 0.1642, 2.866), (-0.431, 0.1642, 2.803), (-0.7427, 0.1642, 2.647), (-0.431, 0.1642, 2.647), (-0.4871, 0.1642, 2.584), (-0.6887, 0.1757, 2.872), (-0.6979, 0.1757, 2.885), (-0.6979, 0.1757, 2.565), (-0.6141, 0.1757, 2.565), (-0.6141, 0.1757, 2.885), (-0.7603, 0.1757, 2.818), (-0.4763, 0.1757, 2.885), (-0.4139, 0.1757, 2.818), (-0.7603, 0.1757, 2.632), (-0.4139, 0.1757, 2.632), (-0.4763, 0.1757, 2.565), (-0.545, 0.1757, 2.885), (-0.545, 0.1757, 2.565), (-0.746, 0.1757, 2.808), (-0.6887, 0.1757, 2.578), (-0.6117, 0.1757, 2.578), (-0.6117, 0.1757, 2.872), (-0.4851, 0.1757, 2.872), (-0.4278, 0.1757, 2.808), (-0.746, 0.1757, 2.642), (-0.4278, 0.1757, 2.642), (-0.4851, 0.1757, 2.578), (-0.5482, 0.1757, 2.872), (-0.5482, 0.1757, 2.578), (0.5375, 0.1642, 2.92), (0.5361, 0.2146, 2.521), (0.5375, 0.1642, 2.53), (0.5361, 0.2146, 2.929), (0.6196, 0.1642, 2.92), (0.6207, 0.2146, 2.929), (0.6207, 0.2146, 2.521), (0.6196, 0.1642, 2.53), (0.7192, 0.1642, 2.92), (0.7932, 0.1642, 2.846), (0.3819, 0.1642, 2.846), (0.456, 0.1642, 2.92), (0.7997, 0.2146, 2.853), (0.7233, 0.2146, 2.929), (0.452, 0.2146, 2.929), (0.3757, 0.2146, 2.853), (0.7932, 0.1642, 2.604), (0.7192, 0.1642, 2.53), (0.456, 0.1642, 2.53), (0.3819, 0.1642, 2.604), (0.7233, 0.2146, 2.521), (0.7997, 0.2146, 2.597), (0.3757, 0.2146, 2.597), (0.452, 0.2146, 2.521), (0.6149, 0.1642, 2.894), (0.5438, 0.1642, 2.894), (0.6149, 0.1642, 2.556), (0.7012, 0.1642, 2.556), (0.7012, 0.1642, 2.894), (0.5438, 0.1642, 2.556), (0.7653, 0.1642, 2.825), (0.4732, 0.1642, 2.894), (0.409, 0.1642, 2.825), (0.7653, 0.1642, 2.625), (0.409, 0.1642, 2.625), (0.4732, 0.1642, 2.556), (0.6111, 0.1642, 2.866), (0.5489, 0.1642, 2.866), (0.6111, 0.1642, 2.584), (0.6866, 0.1642, 2.584), (0.6866, 0.1642, 2.866), (0.5489, 0.1642, 2.584), (0.7427, 0.1642, 2.803), (0.4871, 0.1642, 2.866), (0.431, 0.1642, 2.803), (0.7427, 0.1642, 2.647), (0.431, 0.1642, 2.647), (0.4871, 0.1642, 2.584), (0.6887, 0.1757, 2.872), (0.6979, 0.1757, 2.885), (0.6979, 0.1757, 2.565), (0.6141, 0.1757, 2.565), (0.6141, 0.1757, 2.885), (0.7603, 0.1757, 2.818), (0.4763, 0.1757, 2.885), (0.4139, 0.1757, 2.818), (0.7603, 0.1757, 2.632), (0.4139, 0.1757, 2.632), (0.4763, 0.1757, 2.565), (0.545, 0.1757, 2.885), (0.545, 0.1757, 2.565), (0.746, 0.1757, 2.808), (0.6887, 0.1757, 2.578), (0.6117, 0.1757, 2.578), (0.6117, 0.1757, 2.872), (0.4851, 0.1757, 2.872), (0.4278, 0.1757, 2.808), (0.746, 0.1757, 2.642), (0.4278, 0.1757, 2.642), (0.4851, 0.1757, 2.578), (0.5482, 0.1757, 2.872), (0.5482, 0.1757, 2.578)], [], [(90, 89, 47, 48), (54, 38, 4, 44), (79, 42, 50, 63), (89, 88, 46, 47), (42, 1, 11, 50), (13, 15, 14, 12), (15, 17, 16, 14), (17, 19, 18, 16), (21, 23, 22, 20), (23, 25, 24, 22), (25, 27, 26, 24), (35, 34, 152, 153), (30, 29, 33, 34), (28, 31, 35, 32), (29, 28, 32, 33), (31, 30, 34, 35), (50, 11, 36, 52), (52, 36, 38, 54), (37, 53, 55, 39), (55, 53, 57, 59), (10, 51, 53, 37), (136, 185, 186, 137), (3, 43, 51, 10), (7, 201, 70, 91), (196, 194, 77, 76), (63, 50, 52, 203), (83, 141, 142, 84), (0, 177, 138, 80), (39, 55, 45, 5), (143, 142, 90, 92), (85, 143, 176, 2), (179, 178, 192, 194), (188, 54, 44, 67), (52, 54, 58, 56), (145, 146, 76, 77), (80, 138, 139, 81), (188, 98, 58, 54), (135, 136, 48, 47), (93, 94, 41, 40), (140, 139, 87, 88), (185, 184, 199, 200), (72, 149, 43, 3), (94, 134, 46, 41), (70, 73, 206, 207), (102, 56, 58, 98), (183, 93, 40, 198), (74, 146, 145, 79), (71, 144, 78, 103), (176, 143, 92, 191), (192, 6, 103, 78), (79, 145, 144, 42), (187, 188, 67, 66), (182, 187, 66, 65), (181, 182, 65, 64), (55, 181, 64, 45), (101, 102, 98, 97), (183, 9, 178, 93), (137, 189, 190, 49), (88, 87, 41, 46), (141, 140, 88, 89), (142, 141, 89, 90), (137, 186, 8, 189), (139, 138, 86, 87), (187, 97, 98, 188), (182, 96, 97, 187), (181, 95, 96, 182), (55, 59, 95, 181), (100, 101, 97, 96), (194, 192, 78, 77), (191, 92, 49, 190), (199, 196, 76, 75), (180, 179, 194, 196), (117, 121, 170, 171, 160), (104, 106, 108, 105), (105, 108, 109, 112, 113), (110, 104, 105, 113), (110, 113, 112, 111), (110, 111, 107, 106, 104), (114, 116, 118, 115), (115, 118, 119, 122, 123), (120, 114, 115, 123), (120, 123, 122, 121), (120, 121, 117, 116, 114), (119, 117, 160, 161), (124, 126, 128, 125), (125, 128, 129, 132, 133), (130, 124, 125, 133), (130, 133, 132, 131), (130, 131, 127, 126, 124), (144, 145, 210, 211), (69, 74, 62, 61), (134, 180, 184, 135), (68, 69, 61, 60), (43, 68, 60, 51), (74, 79, 63, 62), (51, 60, 193, 53), (62, 63, 203, 202), (94, 179, 180, 134), (61, 62, 202, 195), (81, 139, 140, 82), (93, 178, 179, 94), (60, 61, 195, 193), (147, 75, 209, 212), (87, 86, 40, 41), (150, 153, 157, 154), (34, 33, 151, 152), (32, 35, 153, 150), (33, 32, 150, 151), (155, 154, 157, 156), (151, 150, 154, 155), (153, 152, 156, 157), (152, 151, 155, 156), (112, 109, 159, 164, 165), (122, 119, 161, 168, 169), (132, 129, 163, 172, 173), (168, 161, 160, 171), (121, 122, 169, 170), (129, 127, 162, 163), (172, 163, 162, 175), (109, 107, 158, 159), (127, 131, 174, 175, 162), (164, 159, 158, 167), (131, 132, 173, 174), (107, 111, 166, 167, 158), (164, 167, 166, 165), (168, 171, 170, 169), (172, 175, 174, 173), (111, 112, 165, 166), (53, 193, 99, 57), (8, 186, 201, 7), (92, 90, 48, 49), (138, 177, 197, 86), (184, 180, 196, 199), (43, 149, 148, 68), (68, 148, 147, 69), (69, 147, 146, 74), (149, 72, 91, 70), (147, 148, 73, 75), (205, 204, 207, 206), (135, 184, 185, 136), (202, 203, 102, 101), (57, 99, 95, 59), (99, 100, 96, 95), (86, 197, 198, 40), (186, 185, 200, 201), (195, 202, 101, 100), (193, 195, 100, 99), (203, 52, 56, 102), (200, 199, 75, 73), (201, 200, 73, 70), (178, 9, 6, 192), (42, 144, 71, 1), (84, 142, 143, 85), (82, 140, 141, 83), (134, 135, 47, 46), (136, 137, 49, 48), (213, 212, 209, 208), (211, 210, 215, 214), (76, 146, 213, 208), (149, 70, 207, 204), (77, 78, 214, 215), (145, 77, 215, 210), (73, 148, 205, 206), (75, 76, 208, 209), (146, 147, 212, 213), (148, 149, 204, 205), (78, 144, 211, 214), (229, 222, 224, 227), (227, 224, 223, 228), (228, 223, 225, 226), (226, 225, 221, 230), (234, 227, 228, 233), (235, 226, 230, 231), (232, 229, 227, 234), (233, 228, 226, 235), (239, 232, 234, 237), (238, 233, 235, 236), (236, 235, 231, 240), (237, 234, 233, 238), (217, 239, 237, 219), (220, 236, 240, 216), (218, 238, 236, 220), (219, 237, 238, 218), (266, 244, 243, 269), (269, 243, 245, 273), (274, 242, 244, 266), (273, 245, 241, 270), (244, 249, 248, 243), (242, 247, 249, 244), (245, 250, 246, 241), (243, 248, 250, 245), (247, 252, 254, 249), (250, 255, 251, 246), (248, 253, 255, 250), (249, 254, 253, 248), (252, 257, 259, 254), (255, 260, 256, 251), (253, 258, 260, 255), (254, 259, 258, 253), (259, 264, 263, 258), (257, 262, 264, 259), (260, 265, 261, 256), (258, 263, 265, 260), (225, 272, 271, 221), (270, 280, 283, 273), (222, 275, 267, 224), (269, 279, 276, 266), (223, 268, 272, 225), (272, 282, 281, 271), (273, 283, 279, 269), (267, 277, 278, 268), (268, 278, 282, 272), (224, 267, 268, 223), (282, 283, 280, 281), (285, 284, 276, 277), (278, 279, 283, 282), (277, 276, 279, 278), (275, 285, 277, 267), (266, 276, 284, 274), (299, 292, 294, 297), (297, 294, 293, 298), (298, 293, 295, 296), (296, 295, 291, 300), (304, 297, 298, 303), (305, 296, 300, 301), (302, 299, 297, 304), (303, 298, 296, 305), (309, 302, 304, 307), (308, 303, 305, 306), (306, 305, 301, 310), (307, 304, 303, 308), (287, 309, 307, 289), (290, 306, 310, 286), (288, 308, 306, 290), (289, 307, 308, 288), (336, 314, 313, 339), (339, 313, 315, 343), (344, 312, 314, 336), (343, 315, 311, 340), (314, 319, 318, 313), (312, 317, 319, 314), (315, 320, 316, 311), (313, 318, 320, 315), (317, 322, 324, 319), (320, 325, 321, 316), (318, 323, 325, 320), (319, 324, 323, 318), (322, 327, 329, 324), (325, 330, 326, 321), (323, 328, 330, 325), (324, 329, 328, 323), (329, 334, 333, 328), (327, 332, 334, 329), (330, 335, 331, 326), (328, 333, 335, 330), (295, 342, 341, 291), (340, 350, 353, 343), (292, 345, 337, 294), (339, 349, 346, 336), (293, 338, 342, 295), (342, 352, 351, 341), (343, 353, 349, 339), (337, 347, 348, 338), (338, 348, 352, 342), (294, 337, 338, 293), (352, 353, 350, 351), (355, 354, 346, 347), (348, 349, 353, 352), (347, 346, 349, 348), (345, 355, 347, 337), (336, 346, 354, 344), (356, 380, 390, 369), (374, 368, 372, 378), (368, 389, 387, 372), (357, 363, 365, 359), (371, 386, 384, 360), (386, 399, 395, 384), (383, 396, 392, 381), (377, 371, 360, 366), (359, 383, 381, 357), (380, 393, 401, 390), (389, 402, 398, 387), (401, 393, 394, 392, 396, 397, 395, 399, 400, 398, 402, 403), (362, 364, 358, 356), (364, 363, 357, 358), (360, 361, 367, 366), (361, 359, 365, 367), (369, 370, 376, 375), (370, 368, 374, 376), (377, 379, 373, 371), (379, 378, 372, 373), (359, 361, 385, 383), (361, 360, 384, 385), (387, 388, 373, 372), (388, 386, 371, 373), (390, 391, 370, 369), (391, 389, 368, 370), (356, 358, 382, 380), (358, 357, 381, 382), (389, 391, 403, 402), (391, 390, 401, 403), (392, 394, 382, 381), (394, 393, 380, 382), (395, 397, 385, 384), (397, 396, 383, 385), (398, 400, 388, 387), (400, 399, 386, 388), (362, 356, 369, 375), (417, 410, 412, 415), (415, 412, 411, 416), (416, 411, 413, 414), (414, 413, 409, 418), (422, 415, 416, 421), (423, 414, 418, 419), (420, 417, 415, 422), (421, 416, 414, 423), (427, 420, 422, 425), (426, 421, 423, 424), (424, 423, 419, 428), (425, 422, 421, 426), (405, 427, 425, 407), (408, 424, 428, 404), (406, 426, 424, 408), (407, 425, 426, 406), (454, 432, 431, 457), (457, 431, 433, 461), (462, 430, 432, 454), (461, 433, 429, 458), (432, 437, 436, 431), (430, 435, 437, 432), (433, 438, 434, 429), (431, 436, 438, 433), (435, 440, 442, 437), (438, 443, 439, 434), (436, 441, 443, 438), (437, 442, 441, 436), (440, 445, 447, 442), (443, 448, 444, 439), (441, 446, 448, 443), (442, 447, 446, 441), (447, 452, 451, 446), (445, 450, 452, 447), (448, 453, 449, 444), (446, 451, 453, 448), (413, 460, 459, 409), (458, 468, 471, 461), (410, 463, 455, 412), (457, 467, 464, 454), (411, 456, 460, 413), (460, 470, 469, 459), (461, 471, 467, 457), (455, 465, 466, 456), (456, 466, 470, 460), (412, 455, 456, 411), (470, 471, 468, 469), (473, 472, 464, 465), (466, 467, 471, 470), (465, 464, 467, 466), (463, 473, 465, 455), (454, 464, 472, 462), (487, 480, 482, 485), (485, 482, 481, 486), (486, 481, 483, 484), (484, 483, 479, 488), (492, 485, 486, 491), (493, 484, 488, 489), (490, 487, 485, 492), (491, 486, 484, 493), (497, 490, 492, 495), (496, 491, 493, 494), (494, 493, 489, 498), (495, 492, 491, 496), (475, 497, 495, 477), (478, 494, 498, 474), (476, 496, 494, 478), (477, 495, 496, 476), (524, 502, 501, 527), (527, 501, 503, 531), (532, 500, 502, 524), (531, 503, 499, 528), (502, 507, 506, 501), (500, 505, 507, 502), (503, 508, 504, 499), (501, 506, 508, 503), (505, 510, 512, 507), (508, 513, 509, 504), (506, 511, 513, 508), (507, 512, 511, 506), (510, 515, 517, 512), (513, 518, 514, 509), (511, 516, 518, 513), (512, 517, 516, 511), (517, 522, 521, 516), (515, 520, 522, 517), (518, 523, 519, 514), (516, 521, 523, 518), (483, 530, 529, 479), (528, 538, 541, 531), (480, 533, 525, 482), (527, 537, 534, 524), (481, 526, 530, 483), (530, 540, 539, 529), (531, 541, 537, 527), (525, 535, 536, 526), (526, 536, 540, 530), (482, 525, 526, 481), (540, 541, 538, 539), (543, 542, 534, 535), (536, 537, 541, 540), (535, 534, 537, 536), (533, 543, 535, 525), (524, 534, 542, 532), (557, 555, 552, 550), (555, 556, 551, 552), (556, 554, 553, 551), (554, 558, 549, 553), (562, 561, 556, 555), (563, 559, 558, 554), (560, 562, 555, 557), (561, 563, 554, 556), (567, 565, 562, 560), (566, 564, 563, 561), (564, 568, 559, 563), (565, 566, 561, 562), (545, 547, 565, 567), (548, 544, 568, 564), (546, 548, 564, 566), (547, 546, 566, 565), (594, 597, 571, 572), (597, 601, 573, 571), (602, 594, 572, 570), (601, 598, 569, 573), (572, 571, 576, 577), (570, 572, 577, 575), (573, 569, 574, 578), (571, 573, 578, 576), (575, 577, 582, 580), (578, 574, 579, 583), (576, 578, 583, 581), (577, 576, 581, 582), (580, 582, 587, 585), (583, 579, 584, 588), (581, 583, 588, 586), (582, 581, 586, 587), (587, 586, 591, 592), (585, 587, 592, 590), (588, 584, 589, 593), (586, 588, 593, 591), (553, 549, 599, 600), (598, 601, 611, 608), (550, 552, 595, 603), (597, 594, 604, 607), (551, 553, 600, 596), (600, 599, 609, 610), (601, 597, 607, 611), (595, 596, 606, 605), (596, 600, 610, 606), (552, 551, 596, 595), (610, 609, 608, 611), (613, 605, 604, 612), (606, 610, 611, 607), (605, 606, 607, 604), (603, 595, 605, 613), (594, 602, 612, 604), (627, 625, 622, 620), (625, 626, 621, 622), (626, 624, 623, 621), (624, 628, 619, 623), (632, 631, 626, 625), (633, 629, 628, 624), (630, 632, 625, 627), (631, 633, 624, 626), (637, 635, 632, 630), (636, 634, 633, 631), (634, 638, 629, 633), (635, 636, 631, 632), (615, 617, 635, 637), (618, 614, 638, 634), (616, 618, 634, 636), (617, 616, 636, 635), (664, 667, 641, 642), (667, 671, 643, 641), (672, 664, 642, 640), (671, 668, 639, 643), (642, 641, 646, 647), (640, 642, 647, 645), (643, 639, 644, 648), (641, 643, 648, 646), (645, 647, 652, 650), (648, 644, 649, 653), (646, 648, 653, 651), (647, 646, 651, 652), (650, 652, 657, 655), (653, 649, 654, 658), (651, 653, 658, 656), (652, 651, 656, 657), (657, 656, 661, 662), (655, 657, 662, 660), (658, 654, 659, 663), (656, 658, 663, 661), (623, 619, 669, 670), (668, 671, 681, 678), (620, 622, 665, 673), (667, 664, 674, 677), (621, 623, 670, 666), (670, 669, 679, 680), (671, 667, 677, 681), (665, 666, 676, 675), (666, 670, 680, 676), (622, 621, 666, 665), (680, 679, 678, 681), (683, 675, 674, 682), (676, 680, 681, 677), (675, 676, 677, 674), (673, 665, 675, 683), (664, 672, 682, 674), (684, 697, 718, 708), (702, 706, 700, 696), (696, 700, 715, 717), (685, 687, 693, 691), (699, 688, 712, 714), (714, 712, 723, 727), (711, 709, 720, 724), (705, 694, 688, 699), (687, 685, 709, 711), (708, 718, 729, 721), (717, 715, 726, 730), (729, 731, 730, 726, 728, 727, 723, 725, 724, 720, 722, 721), (690, 684, 686, 692), (692, 686, 685, 691), (688, 694, 695, 689), (689, 695, 693, 687), (697, 703, 704, 698), (698, 704, 702, 696), (705, 699, 701, 707), (707, 701, 700, 706), (687, 711, 713, 689), (689, 713, 712, 688), (715, 700, 701, 716), (716, 701, 699, 714), (718, 697, 698, 719), (719, 698, 696, 717), (684, 708, 710, 686), (686, 710, 709, 685), (717, 730, 731, 719), (719, 731, 729, 718), (720, 709, 710, 722), (722, 710, 708, 721), (723, 712, 713, 725), (725, 713, 711, 724), (726, 715, 716, 728), (728, 716, 714, 727), (690, 703, 697, 684), (745, 743, 740, 738), (743, 744, 739, 740), (744, 742, 741, 739), (742, 746, 737, 741), (750, 749, 744, 743), (751, 747, 746, 742), (748, 750, 743, 745), (749, 751, 742, 744), (755, 753, 750, 748), (754, 752, 751, 749), (752, 756, 747, 751), (753, 754, 749, 750), (733, 735, 753, 755), (736, 732, 756, 752), (734, 736, 752, 754), (735, 734, 754, 753), (782, 785, 759, 760), (785, 789, 761, 759), (790, 782, 760, 758), (789, 786, 757, 761), (760, 759, 764, 765), (758, 760, 765, 763), (761, 757, 762, 766), (759, 761, 766, 764), (763, 765, 770, 768), (766, 762, 767, 771), (764, 766, 771, 769), (765, 764, 769, 770), (768, 770, 775, 773), (771, 767, 772, 776), (769, 771, 776, 774), (770, 769, 774, 775), (775, 774, 779, 780), (773, 775, 780, 778), (776, 772, 777, 781), (774, 776, 781, 779), (741, 737, 787, 788), (786, 789, 799, 796), (738, 740, 783, 791), (785, 782, 792, 795), (739, 741, 788, 784), (788, 787, 797, 798), (789, 785, 795, 799), (783, 784, 794, 793), (784, 788, 798, 794), (740, 739, 784, 783), (798, 797, 796, 799), (801, 793, 792, 800), (794, 798, 799, 795), (793, 794, 795, 792), (791, 783, 793, 801), (782, 790, 800, 792), (815, 813, 810, 808), (813, 814, 809, 810), (814, 812, 811, 809), (812, 816, 807, 811), (820, 819, 814, 813), (821, 817, 816, 812), (818, 820, 813, 815), (819, 821, 812, 814), (825, 823, 820, 818), (824, 822, 821, 819), (822, 826, 817, 821), (823, 824, 819, 820), (803, 805, 823, 825), (806, 802, 826, 822), (804, 806, 822, 824), (805, 804, 824, 823), (852, 855, 829, 830), (855, 859, 831, 829), (860, 852, 830, 828), (859, 856, 827, 831), (830, 829, 834, 835), (828, 830, 835, 833), (831, 827, 832, 836), (829, 831, 836, 834), (833, 835, 840, 838), (836, 832, 837, 841), (834, 836, 841, 839), (835, 834, 839, 840), (838, 840, 845, 843), (841, 837, 842, 846), (839, 841, 846, 844), (840, 839, 844, 845), (845, 844, 849, 850), (843, 845, 850, 848), (846, 842, 847, 851), (844, 846, 851, 849), (811, 807, 857, 858), (856, 859, 869, 866), (808, 810, 853, 861), (855, 852, 862, 865), (809, 811, 858, 854), (858, 857, 867, 868), (859, 855, 865, 869), (853, 854, 864, 863), (854, 858, 868, 864), (810, 809, 854, 853), (868, 867, 866, 869), (871, 863, 862, 870), (864, 868, 869, 865), (863, 864, 865, 862), (861, 853, 863, 871), (852, 860, 870, 862), (885, 883, 880, 878), (883, 884, 879, 880), (884, 882, 881, 879), (882, 886, 877, 881), (890, 889, 884, 883), (891, 887, 886, 882), (888, 890, 883, 885), (889, 891, 882, 884), (895, 893, 890, 888), (894, 892, 891, 889), (892, 896, 887, 891), (893, 894, 889, 890), (873, 875, 893, 895), (876, 872, 896, 892), (874, 876, 892, 894), (875, 874, 894, 893), (922, 925, 899, 900), (925, 929, 901, 899), (930, 922, 900, 898), (929, 926, 897, 901), (900, 899, 904, 905), (898, 900, 905, 903), (901, 897, 902, 906), (899, 901, 906, 904), (903, 905, 910, 908), (906, 902, 907, 911), (904, 906, 911, 909), (905, 904, 909, 910), (908, 910, 915, 913), (911, 907, 912, 916), (909, 911, 916, 914), (910, 909, 914, 915), (915, 914, 919, 920), (913, 915, 920, 918), (916, 912, 917, 921), (914, 916, 921, 919), (881, 877, 927, 928), (926, 929, 939, 936), (878, 880, 923, 931), (925, 922, 932, 935), (879, 881, 928, 924), (928, 927, 937, 938), (929, 925, 935, 939), (923, 924, 934, 933), (924, 928, 938, 934), (880, 879, 924, 923), (938, 937, 936, 939), (941, 933, 932, 940), (934, 938, 939, 935), (933, 934, 935, 932), (931, 923, 933, 941), (922, 930, 940, 932), (955, 953, 950, 948), (953, 954, 949, 950), (954, 952, 951, 949), (952, 956, 947, 951), (960, 959, 954, 953), (961, 957, 956, 952), (958, 960, 953, 955), (959, 961, 952, 954), (965, 963, 960, 958), (964, 962, 961, 959), (962, 966, 957, 961), (963, 964, 959, 960), (943, 945, 963, 965), (946, 942, 966, 962), (944, 946, 962, 964), (945, 944, 964, 963), (992, 995, 969, 970), (995, 999, 971, 969), (1000, 992, 970, 968), (999, 996, 967, 971), (970, 969, 974, 975), (968, 970, 975, 973), (971, 967, 972, 976), (969, 971, 976, 974), (973, 975, 980, 978), (976, 972, 977, 981), (974, 976, 981, 979), (975, 974, 979, 980), (978, 980, 985, 983), (981, 977, 982, 986), (979, 981, 986, 984), (980, 979, 984, 985), (985, 984, 989, 990), (983, 985, 990, 988), (986, 982, 987, 991), (984, 986, 991, 989), (951, 947, 997, 998), (996, 999, 1009, 1006), (948, 950, 993, 1001), (995, 992, 1002, 1005), (949, 951, 998, 994), (998, 997, 1007, 1008), (999, 995, 1005, 1009), (993, 994, 1004, 1003), (994, 998, 1008, 1004), (950, 949, 994, 993), (1008, 1007, 1006, 1009), (1011, 1003, 1002, 1010), (1004, 1008, 1009, 1005), (1003, 1004, 1005, 1002), (1001, 993, 1003, 1011), (992, 1000, 1010, 1002), (1012, 1025, 1046, 1036), (1030, 1034, 1028, 1024), (1024, 1028, 1043, 1045), (1013, 1015, 1021, 1019), (1027, 1016, 1040, 1042), (1042, 1040, 1051, 1055), (1039, 1037, 1048, 1052), (1033, 1022, 1016, 1027), (1015, 1013, 1037, 1039), (1036, 1046, 1057, 1049), (1045, 1043, 1054, 1058), (1057, 1059, 1058, 1054, 1056, 1055, 1051, 1053, 1052, 1048, 1050, 1049), (1018, 1012, 1014, 1020), (1020, 1014, 1013, 1019), (1016, 1022, 1023, 1017), (1017, 1023, 1021, 1015), (1025, 1031, 1032, 1026), (1026, 1032, 1030, 1024), (1033, 1027, 1029, 1035), (1035, 1029, 1028, 1034), (1015, 1039, 1041, 1017), (1017, 1041, 1040, 1016), (1043, 1028, 1029, 1044), (1044, 1029, 1027, 1042), (1046, 1025, 1026, 1047), (1047, 1026, 1024, 1045), (1012, 1036, 1038, 1014), (1014, 1038, 1037, 1013), (1045, 1058, 1059, 1047), (1047, 1059, 1057, 1046), (1048, 1037, 1038, 1050), (1050, 1038, 1036, 1049), (1051, 1040, 1041, 1053), (1053, 1041, 1039, 1052), (1054, 1043, 1044, 1056), (1056, 1044, 1042, 1055), (1018, 1031, 1025, 1012), (1073, 1071, 1068, 1066), (1071, 1072, 1067, 1068), (1072, 1070, 1069, 1067), (1070, 1074, 1065, 1069), (1078, 1077, 1072, 1071), (1079, 1075, 1074, 1070), (1076, 1078, 1071, 1073), (1077, 1079, 1070, 1072), (1083, 1081, 1078, 1076), (1082, 1080, 1079, 1077), (1080, 1084, 1075, 1079), (1081, 1082, 1077, 1078), (1061, 1063, 1081, 1083), (1064, 1060, 1084, 1080), (1062, 1064, 1080, 1082), (1063, 1062, 1082, 1081), (1110, 1113, 1087, 1088), (1113, 1117, 1089, 1087), (1118, 1110, 1088, 1086), (1117, 1114, 1085, 1089), (1088, 1087, 1092, 1093), (1086, 1088, 1093, 1091), (1089, 1085, 1090, 1094), (1087, 1089, 1094, 1092), (1091, 1093, 1098, 1096), (1094, 1090, 1095, 1099), (1092, 1094, 1099, 1097), (1093, 1092, 1097, 1098), (1096, 1098, 1103, 1101), (1099, 1095, 1100, 1104), (1097, 1099, 1104, 1102), (1098, 1097, 1102, 1103), (1103, 1102, 1107, 1108), (1101, 1103, 1108, 1106), (1104, 1100, 1105, 1109), (1102, 1104, 1109, 1107), (1069, 1065, 1115, 1116), (1114, 1117, 1127, 1124), (1066, 1068, 1111, 1119), (1113, 1110, 1120, 1123), (1067, 1069, 1116, 1112), (1116, 1115, 1125, 1126), (1117, 1113, 1123, 1127), (1111, 1112, 1122, 1121), (1112, 1116, 1126, 1122), (1068, 1067, 1112, 1111), (1126, 1125, 1124, 1127), (1129, 1121, 1120, 1128), (1122, 1126, 1127, 1123), (1121, 1122, 1123, 1120), (1119, 1111, 1121, 1129), (1110, 1118, 1128, 1120), (1143, 1141, 1138, 1136), (1141, 1142, 1137, 1138), (1142, 1140, 1139, 1137), (1140, 1144, 1135, 1139), (1148, 1147, 1142, 1141), (1149, 1145, 1144, 1140), (1146, 1148, 1141, 1143), (1147, 1149, 1140, 1142), (1153, 1151, 1148, 1146), (1152, 1150, 1149, 1147), (1150, 1154, 1145, 1149), (1151, 1152, 1147, 1148), (1131, 1133, 1151, 1153), (1134, 1130, 1154, 1150), (1132, 1134, 1150, 1152), (1133, 1132, 1152, 1151), (1180, 1183, 1157, 1158), (1183, 1187, 1159, 1157), (1188, 1180, 1158, 1156), (1187, 1184, 1155, 1159), (1158, 1157, 1162, 1163), (1156, 1158, 1163, 1161), (1159, 1155, 1160, 1164), (1157, 1159, 1164, 1162), (1161, 1163, 1168, 1166), (1164, 1160, 1165, 1169), (1162, 1164, 1169, 1167), (1163, 1162, 1167, 1168), (1166, 1168, 1173, 1171), (1169, 1165, 1170, 1174), (1167, 1169, 1174, 1172), (1168, 1167, 1172, 1173), (1173, 1172, 1177, 1178), (1171, 1173, 1178, 1176), (1174, 1170, 1175, 1179), (1172, 1174, 1179, 1177), (1139, 1135, 1185, 1186), (1184, 1187, 1197, 1194), (1136, 1138, 1181, 1189), (1183, 1180, 1190, 1193), (1137, 1139, 1186, 1182), (1186, 1185, 1195, 1196), (1187, 1183, 1193, 1197), (1181, 1182, 1192, 1191), (1182, 1186, 1196, 1192), (1138, 1137, 1182, 1181), (1196, 1195, 1194, 1197), (1199, 1191, 1190, 1198), (1192, 1196, 1197, 1193), (1191, 1192, 1193, 1190), (1189, 1181, 1191, 1199), (1180, 1188, 1198, 1190), (1218, 1219, 1234, 1235), (1220, 1206, 1207, 1217), (1244, 1246, 1268, 1266), (1222, 1215, 1210, 1219), (1208, 1204, 1205, 1213), (1212, 1209, 1208, 1213), (1210, 1215, 1214, 1211), (1216, 1221, 1220, 1217), (1222, 1219, 1218, 1223), (1212, 1221, 1216, 1209), (1209, 1216, 1233, 1230), (1205, 1204, 1200, 1203), (1207, 1206, 1201, 1202), (1202, 1218, 1235, 1229), (1203, 1200, 1211, 1214), (1202, 1201, 1223, 1218), (1232, 1231, 1254, 1255), (1247, 1241, 1271, 1269), (1219, 1210, 1232, 1234), (1210, 1211, 1231, 1232), (1217, 1207, 1226, 1227), (1211, 1200, 1225, 1231), (1216, 1217, 1227, 1233), (1207, 1202, 1229, 1226), (1200, 1204, 1224, 1225), (1204, 1208, 1228, 1224), (1208, 1209, 1230, 1228), (1245, 1239, 1238, 1236, 1240, 1242), (1236, 1238, 1241, 1237), (1237, 1241, 1247, 1246, 1244, 1243), (1228, 1230, 1253, 1249), (1240, 1236, 1264, 1248), (1234, 1232, 1255, 1257), (1237, 1243, 1265, 1270), (1225, 1224, 1236, 1237), (1238, 1239, 1262, 1263), (1226, 1229, 1241, 1238), (1229, 1235, 1258, 1260), (1245, 1242, 1261, 1267), (1250, 1251, 1263, 1262), (1257, 1255, 1266, 1268), (1249, 1253, 1261, 1248), (1253, 1256, 1267, 1261), (1255, 1254, 1265, 1266), (1252, 1249, 1248, 1264), (1254, 1259, 1270, 1265), (1256, 1250, 1262, 1267), (1260, 1258, 1269, 1271), (1258, 1257, 1268, 1269), (1242, 1240, 1248, 1261), (1236, 1224, 1252, 1264), (1233, 1227, 1250, 1256), (1243, 1244, 1266, 1265), (1225, 1237, 1270, 1259), (1235, 1234, 1257, 1258), (1239, 1245, 1267, 1262), (1241, 1229, 1260, 1271), (1230, 1233, 1256, 1253), (1227, 1226, 1251, 1250), (1246, 1247, 1269, 1268), (1231, 1225, 1259, 1254), (1226, 1238, 1263, 1251), (1224, 1228, 1249, 1252), (1290, 1307, 1306, 1291), (1292, 1289, 1279, 1278), (1316, 1338, 1340, 1318), (1294, 1291, 1282, 1287), (1280, 1285, 1277, 1276), (1284, 1285, 1280, 1281), (1282, 1283, 1286, 1287), (1288, 1289, 1292, 1293), (1294, 1295, 1290, 1291), (1284, 1281, 1288, 1293), (1281, 1302, 1305, 1288), (1277, 1275, 1272, 1276), (1279, 1274, 1273, 1278), (1274, 1301, 1307, 1290), (1275, 1286, 1283, 1272), (1274, 1290, 1295, 1273), (1304, 1327, 1326, 1303), (1319, 1341, 1343, 1313), (1291, 1306, 1304, 1282), (1282, 1304, 1303, 1283), (1289, 1299, 1298, 1279), (1283, 1303, 1297, 1272), (1288, 1305, 1299, 1289), (1279, 1298, 1301, 1274), (1272, 1297, 1296, 1276), (1276, 1296, 1300, 1280), (1280, 1300, 1302, 1281), (1317, 1314, 1312, 1308, 1310, 1311), (1308, 1309, 1313, 1310), (1309, 1315, 1316, 1318, 1319, 1313), (1300, 1321, 1325, 1302), (1312, 1320, 1336, 1308), (1306, 1329, 1327, 1304), (1309, 1342, 1337, 1315), (1297, 1309, 1308, 1296), (1310, 1335, 1334, 1311), (1298, 1310, 1313, 1301), (1301, 1332, 1330, 1307), (1317, 1339, 1333, 1314), (1322, 1334, 1335, 1323), (1329, 1340, 1338, 1327), (1321, 1320, 1333, 1325), (1325, 1333, 1339, 1328), (1327, 1338, 1337, 1326), (1324, 1336, 1320, 1321), (1326, 1337, 1342, 1331), (1328, 1339, 1334, 1322), (1332, 1343, 1341, 1330), (1330, 1341, 1340, 1329), (1314, 1333, 1320, 1312), (1308, 1336, 1324, 1296), (1305, 1328, 1322, 1299), (1315, 1337, 1338, 1316), (1297, 1331, 1342, 1309), (1307, 1330, 1329, 1306), (1311, 1334, 1339, 1317), (1313, 1343, 1332, 1301), (1302, 1325, 1328, 1305), (1299, 1322, 1323, 1298), (1318, 1340, 1341, 1319), (1303, 1326, 1331, 1297), (1298, 1323, 1335, 1310), (1296, 1324, 1321, 1300), (127, 129, 128, 126), (117, 119, 118, 116), (107, 109, 108, 106)])
me_plane_050.polygons.foreach_set('use_smooth', [0, 0, 0, 0, 0, 0, 0, 0, 0, 0, 0, 0, 0, 0, 0, 0, 0, 0, 0, 0, 0, 0, 0, 0, 0, 0, 0, 0, 0, 0, 0, 0, 0, 0, 0, 0, 0, 0, 0, 0, 0, 0, 0, 0, 0, 0, 0, 0, 0, 0, 0, 0, 0, 0, 0, 0, 0, 0, 0, 0, 0, 0, 0, 0, 0, 0, 0, 0, 0, 0, 0, 0, 0, 0, 0, 0, 0, 0, 0, 0, 0, 0, 0, 0, 0, 0, 0, 0, 0, 0, 0, 0, 0, 0, 0, 0, 0, 0, 0, 0, 0, 0, 0, 0, 0, 0, 0, 0, 0, 0, 0, 0, 0, 0, 0, 0, 0, 0, 0, 0, 0, 0, 0, 0, 0, 0, 0, 0, 0, 0, 0, 0, 0, 0, 0, 0, 0, 0, 0, 0, 0, 0, 0, 0, 0, 0, 0, 0, 0, 0, 0, 0, 0, 0, 0, 0, 0, 0, 0, 0, 0, 0, 0, 0, 0, 0, 0, 1, 1, 1, 1, 1, 1, 1, 1, 1, 1, 1, 1, 1, 1, 1, 1, 1, 1, 1, 1, 1, 1, 1, 1, 1, 1, 1, 1, 1, 1, 1, 1, 1, 1, 1, 1, 1, 1, 1, 1, 1, 1, 1, 1, 1, 1, 1, 1, 1, 1, 1, 1, 1, 1, 1, 1, 1, 1, 1, 1, 1, 1, 1, 1, 1, 1, 1, 1, 1, 1, 1, 1, 1, 1, 1, 1, 1, 1, 1, 1, 1, 1, 1, 1, 1, 1, 1, 1, 1, 1, 1, 1, 1, 1, 1, 1, 1, 1, 1, 1, 1, 1, 1, 1, 1, 1, 1, 1, 1, 1, 1, 1, 1, 1, 1, 1, 1, 1, 1, 1, 1, 1, 1, 1, 1, 1, 1, 1, 1, 1, 1, 1, 1, 1, 1, 1, 1, 1, 1, 1, 1, 1, 1, 1, 1, 1, 1, 1, 1, 1, 1, 1, 1, 1, 1, 1, 1, 1, 1, 1, 1, 1, 1, 1, 1, 1, 1, 1, 1, 1, 1, 1, 1, 1, 1, 1, 1, 1, 1, 1, 1, 1, 1, 1, 1, 1, 1, 1, 1, 1, 1, 1, 1, 1, 1, 1, 1, 1, 1, 1, 1, 1, 1, 1, 1, 1, 1, 1, 1, 1, 1, 1, 1, 1, 1, 1, 1, 1, 1, 1, 1, 1, 1, 1, 1, 1, 1, 1, 1, 1, 1, 1, 1, 1, 1, 1, 1, 1, 1, 1, 1, 1, 1, 1, 1, 1, 1, 1, 1, 1, 1, 1, 1, 1, 1, 1, 1, 1, 1, 1, 1, 1, 1, 1, 1, 1, 1, 1, 1, 1, 1, 1, 1, 1, 1, 1, 1, 1, 1, 1, 1, 1, 1, 1, 1, 1, 1, 1, 1, 1, 1, 1, 1, 1, 1, 1, 1, 1, 1, 1, 1, 1, 1, 1, 1, 1, 1, 1, 1, 1, 1, 1, 1, 1, 1, 1, 1, 1, 1, 1, 1, 1, 1, 1, 1, 1, 1, 1, 1, 1, 1, 1, 1, 1, 1, 1, 1, 1, 1, 1, 1, 1, 1, 1, 1, 1, 1, 1, 1, 1, 1, 1, 1, 1, 1, 1, 1, 1, 1, 1, 1, 1, 1, 1, 1, 1, 1, 1, 1, 1, 1, 1, 1, 1, 1, 1, 1, 1, 1, 1, 1, 1, 1, 1, 1, 1, 1, 1, 1, 1, 1, 1, 1, 1, 1, 1, 1, 1, 1, 1, 1, 1, 1, 1, 1, 1, 1, 1, 1, 1, 1, 1, 1, 1, 1, 1, 1, 1, 1, 1, 1, 1, 1, 1, 1, 1, 1, 1, 1, 1, 1, 1, 1, 1, 1, 1, 1, 1, 1, 1, 1, 1, 1, 1, 1, 1, 1, 1, 1, 1, 1, 1, 1, 1, 1, 1, 1, 1, 1, 1, 1, 1, 1, 1, 1, 1, 1, 1, 1, 1, 1, 1, 1, 1, 1, 1, 1, 1, 1, 1, 1, 1, 1, 1, 1, 1, 1, 1, 1, 1, 1, 1, 1, 1, 1, 1, 1, 1, 1, 1, 1, 1, 1, 1, 1, 1, 1, 1, 1, 1, 1, 1, 1, 1, 1, 1, 1, 1, 1, 1, 1, 1, 1, 1, 1, 1, 1, 1, 1, 1, 1, 1, 1, 1, 1, 1, 1, 1, 1, 1, 1, 1, 1, 1, 1, 1, 1, 1, 1, 1, 1, 1, 1, 1, 1, 1, 1, 1, 1, 1, 1, 1, 1, 1, 1, 1, 1, 1, 1, 1, 1, 1, 1, 1, 1, 1, 1, 1, 1, 1, 1, 1, 1, 1, 1, 1, 1, 1, 1, 1, 1, 1, 1, 1, 1, 1, 1, 1, 1, 1, 1, 1, 1, 1, 1, 1, 1, 1, 1, 1, 1, 1, 1, 1, 1, 1, 1, 1, 1, 1, 1, 1, 1, 1, 1, 1, 1, 1, 1, 1, 1, 1, 1, 1, 1, 1, 1, 1, 1, 1, 1, 1, 1, 1, 1, 1, 1, 1, 1, 1, 1, 1, 1, 1, 1, 1, 1, 1, 1, 1, 1, 1, 1, 1, 1, 1, 1, 1, 1, 1, 1, 1, 1, 1, 1, 1, 1, 1, 1, 1, 1, 1, 1, 1, 1, 1, 1, 1, 1, 1, 1, 1, 1, 1, 1, 1, 1, 1, 1, 1, 1, 1, 1, 1, 1, 1, 1, 1, 1, 1, 1, 1, 1, 1, 1, 1, 1, 1, 1, 1, 1, 1, 1, 1, 1, 1, 1, 1, 1, 1, 1, 1, 1, 1, 1, 1, 1, 1, 1, 1, 1, 1, 1, 1, 1, 1, 1, 1, 1, 1, 1, 1, 1, 1, 1, 1, 1, 1, 1, 1, 1, 1, 1, 1, 1, 1, 1, 1, 1, 1, 1, 1, 1, 1, 1, 1, 1, 1, 1, 1, 1, 1, 1, 1, 1, 1, 1, 1, 1, 1, 1, 1, 1, 1, 1, 1, 1, 1, 1, 1, 1, 1, 1, 1, 1, 1, 1, 1, 1, 1, 1, 1, 1, 1, 1, 1, 1, 1, 1, 1, 1, 1, 1, 1, 1, 1, 1, 1, 1, 1, 1, 1, 1, 1, 1, 1, 1, 1, 1, 1, 1, 1, 1, 1, 1, 1, 1, 1, 1, 1, 1, 1, 1, 1, 1, 1, 1, 1, 1, 1, 1, 0, 0, 0])
me_plane_050.polygons.foreach_set('material_index', [0, 0, 0, 0, 0, 1, 1, 1, 1, 1, 1, 3, 3, 3, 3, 3, 0, 0, 0, 0, 0, 0, 0, 0, 0, 0, 3, 3, 0, 3, 3, 0, 0, 0, 0, 3, 0, 0, 0, 3, 0, 0, 0, 0, 0, 0, 0, 0, 3, 0, 0, 0, 0, 0, 0, 0, 0, 0, 0, 3, 3, 0, 3, 0, 0, 0, 0, 0, 0, 0, 0, 0, 0, 3, 0, 0, 0, 0, 3, 0, 0, 0, 0, 0, 3, 0, 0, 0, 0, 0, 0, 0, 0, 0, 0, 0, 0, 0, 0, 3, 0, 0, 0, 0, 3, 3, 3, 3, 2, 3, 3, 3, 0, 0, 0, 0, 0, 0, 0, 0, 0, 0, 0, 0, 0, 0, 0, 0, 0, 0, 0, 3, 0, 0, 0, 0, 0, 0, 0, 0, 0, 0, 0, 0, 0, 0, 0, 0, 0, 0, 0, 0, 3, 3, 0, 0, 0, 0, 0, 0, 0, 0, 0, 0, 0, 0, 0, 3, 3, 3, 3, 1, 1, 1, 1, 3, 3, 3, 3, 3, 3, 3, 3, 3, 3, 3, 3, 3, 3, 3, 3, 1, 1, 1, 1, 3, 3, 3, 3, 3, 3, 3, 3, 3, 3, 3, 3, 3, 3, 3, 3, 3, 3, 3, 3, 3, 3, 3, 3, 3, 3, 3, 3, 1, 1, 1, 1, 3, 3, 3, 3, 3, 3, 3, 3, 3, 3, 3, 3, 3, 3, 3, 3, 1, 1, 1, 1, 3, 3, 3, 3, 3, 3, 3, 3, 3, 3, 3, 3, 3, 3, 3, 3, 3, 3, 3, 3, 3, 3, 3, 3, 4, 4, 4, 4, 4, 4, 4, 4, 4, 4, 4, 5, 4, 4, 4, 4, 4, 4, 4, 4, 4, 4, 4, 4, 4, 4, 4, 4, 4, 4, 4, 4, 4, 4, 4, 4, 4, 3, 3, 3, 3, 1, 1, 1, 1, 3, 3, 3, 3, 3, 3, 3, 3, 3, 3, 3, 3, 3, 3, 3, 3, 1, 1, 1, 1, 3, 3, 3, 3, 3, 3, 3, 3, 3, 3, 3, 3, 3, 3, 3, 3, 3, 3, 3, 3, 3, 3, 3, 3, 3, 3, 3, 3, 1, 1, 1, 1, 3, 3, 3, 3, 3, 3, 3, 3, 3, 3, 3, 3, 3, 3, 3, 3, 1, 1, 1, 1, 3, 3, 3, 3, 3, 3, 3, 3, 3, 3, 3, 3, 3, 3, 3, 3, 3, 3, 3, 3, 3, 3, 3, 3, 3, 3, 3, 3, 1, 1, 1, 1, 3, 3, 3, 3, 3, 3, 3, 3, 3, 3, 3, 3, 3, 3, 3, 3, 1, 1, 1, 1, 3, 3, 3, 3, 3, 3, 3, 3, 3, 3, 3, 3, 3, 3, 3, 3, 3, 3, 3, 3, 3, 3, 3, 3, 3, 3, 3, 3, 1, 1, 1, 1, 3, 3, 3, 3, 3, 3, 3, 3, 3, 3, 3, 3, 3, 3, 3, 3, 1, 1, 1, 1, 3, 3, 3, 3, 3, 3, 3, 3, 3, 3, 3, 3, 3, 3, 3, 3, 3, 3, 3, 3, 3, 3, 3, 3, 4, 4, 4, 4, 4, 4, 4, 4, 4, 4, 4, 5, 4, 4, 4, 4, 4, 4, 4, 4, 4, 4, 4, 4, 4, 4, 4, 4, 4, 4, 4, 4, 4, 4, 4, 4, 4, 3, 3, 3, 3, 1, 1, 1, 1, 3, 3, 3, 3, 3, 3, 3, 3, 3, 3, 3, 3, 3, 3, 3, 3, 1, 1, 1, 1, 3, 3, 3, 3, 3, 3, 3, 3, 3, 3, 3, 3, 3, 3, 3, 3, 3, 3, 3, 3, 3, 3, 3, 3, 3, 3, 3, 3, 1, 1, 1, 1, 3, 3, 3, 3, 3, 3, 3, 3, 3, 3, 3, 3, 3, 3, 3, 3, 1, 1, 1, 1, 3, 3, 3, 3, 3, 3, 3, 3, 3, 3, 3, 3, 3, 3, 3, 3, 3, 3, 3, 3, 3, 3, 3, 3, 3, 3, 3, 3, 1, 1, 1, 1, 3, 3, 3, 3, 3, 3, 3, 3, 3, 3, 3, 3, 3, 3, 3, 3, 1, 1, 1, 1, 3, 3, 3, 3, 3, 3, 3, 3, 3, 3, 3, 3, 3, 3, 3, 3, 3, 3, 3, 3, 3, 3, 3, 3, 3, 3, 3, 3, 1, 1, 1, 1, 3, 3, 3, 3, 3, 3, 3, 3, 3, 3, 3, 3, 3, 3, 3, 3, 1, 1, 1, 1, 3, 3, 3, 3, 3, 3, 3, 3, 3, 3, 3, 3, 3, 3, 3, 3, 3, 3, 3, 3, 3, 3, 3, 3, 4, 4, 4, 4, 4, 4, 4, 4, 4, 4, 4, 5, 4, 4, 4, 4, 4, 4, 4, 4, 4, 4, 4, 4, 4, 4, 4, 4, 4, 4, 4, 4, 4, 4, 4, 4, 4, 3, 3, 3, 3, 1, 1, 1, 1, 3, 3, 3, 3, 3, 3, 3, 3, 3, 3, 3, 3, 3, 3, 3, 3, 1, 1, 1, 1, 3, 3, 3, 3, 3, 3, 3, 3, 3, 3, 3, 3, 3, 3, 3, 3, 3, 3, 3, 3, 3, 3, 3, 3, 3, 3, 3, 3, 1, 1, 1, 1, 3, 3, 3, 3, 3, 3, 3, 3, 3, 3, 3, 3, 3, 3, 3, 3, 1, 1, 1, 1, 3, 3, 3, 3, 3, 3, 3, 3, 3, 3, 3, 3, 3, 3, 3, 3, 3, 3, 3, 3, 3, 3, 3, 3, 1, 1, 1, 1, 1, 1, 1, 1, 1, 1, 1, 1, 1, 1, 1, 1, 1, 1, 1, 1, 1, 1, 1, 1, 1, 1, 1, 1, 1, 1, 1, 1, 1, 1, 1, 1, 1, 1, 1, 4, 4, 4, 4, 4, 4, 4, 4, 4, 4, 1, 1, 1, 1, 1, 1, 1, 1, 1, 1, 1, 1, 1, 1, 1, 1, 1, 1, 1, 1, 1, 1, 1, 1, 1, 1, 1, 1, 1, 1, 1, 1, 1, 1, 1, 1, 1, 1, 1, 1, 1, 1, 1, 1, 1, 1, 1, 1, 1, 1, 1, 1, 1, 4, 4, 4, 4, 4, 4, 4, 4, 4, 4, 1, 1, 1, 1, 1, 1, 1, 1, 1, 1, 1, 1, 1, 1, 0, 0, 0])
me_plane_050.materials.append(mat_main)
me_plane_050.materials.append(mat_accent)
me_plane_050.materials.append(mat_light)
me_plane_050.materials.append(mat_darkgrey)
me_plane_050.materials.append(mat_darkaccent)
me_plane_050.materials.append(mat_black)
me_plane_050.use_remesh_preserve_volume = False
me_plane_050.use_remesh_preserve_attributes = False
me_plane_050.use_mirror_vertex_groups = False
me_plane_050.update()

# ---- objects
ob_wall_2 = bpy.data.objects.new('Wall_2', me_plane_050)

# ---- transforms, parenting, visibility, modifiers, constraints
ob_wall_2.location = (0.0, 0.0, 0.0)
ob_wall_2.lineart.crease_threshold = 0.0
_m = ob_wall_2.modifiers.new('Auto Smooth', 'NODES')
_m.node_group = ng_auto_smooth
_gi = [s.identifier for s in ng_auto_smooth.interface.items_tree if s.item_type == 'SOCKET' and s.in_out == 'INPUT']
_m[_gi[1]] = 0.5236  # Angle

# ---- collection membership
col_collection_1.objects.link(ob_wall_2)

# ---- scene / render settings (as saved in the file)
scene.frame_start = 1; scene.frame_end = 250; scene.frame_set(0)
scene.render.engine = 'CYCLES'
scene.render.resolution_x = 1000
scene.render.resolution_y = 1000
scene.render.dither_intensity = 0.0
scene.cycles.samples = 200
scene.cycles.sampling_pattern = 'TABULATED_SOBOL'
scene.cycles.light_sampling_threshold = 0.0
scene.cycles.use_adaptive_sampling = False
scene.cycles.use_light_tree = False
scene.cycles.caustics_reflective = False
scene.cycles.caustics_refractive = False
scene.cycles.blur_glossy = 0.0
scene.cycles.max_bounces = 2
scene.cycles.pixel_filter_type = 'GAUSSIAN'
scene.cycles.sample_clamp_indirect = 0.0
scene.view_settings.view_transform = 'Standard'
bpy.context.view_layer.update()

# ---- added for rendering (the .blend has no active camera): camera
cam_auto = bpy.data.cameras.new('AutoCamera')
cam_auto.lens = 50.0
cam_auto.sensor_width = 36.0
cam_auto.clip_end = 1000.0
ob_auto_camera = bpy.data.objects.new('AutoCamera', cam_auto)
scene.collection.objects.link(ob_auto_camera)
ob_auto_camera.location = (5.54497, -6.64294, 6.65142)
ob_auto_camera.rotation_euler = (1.09748, -7.21219e-08, 0.694738)
scene.camera = ob_auto_camera
bpy.context.view_layer.update()

